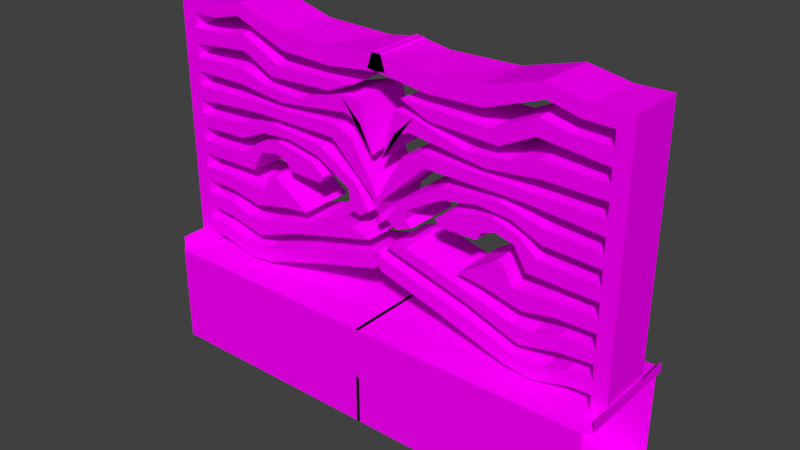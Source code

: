 # Source: churchParmaklik0.blend  (saved by Blender 2.77.0; exported with 4.5.12 LTS)
import bpy
from mathutils import Matrix  # noqa: F401  (used for matrix-valued properties, if any)

bpy.ops.wm.read_factory_settings(use_empty=True)
scene = bpy.context.scene
scene.name = 'Scene'

# ---- collections
col_collection_1 = bpy.data.collections.new('Collection 1'); scene.collection.children.link(col_collection_1)

# ---- images (referenced by path relative to the original .blend; pixels are not part of the script)
import os
ASSET_DIR = os.environ.get("B2B_ASSET_DIR", "")  # directory of the original .blend (textures are referenced by path, not embedded)
HERE = os.path.dirname(os.path.abspath(__file__))  # packed textures are extracted next to this script under _unpacked/

def load_image(name, relpath, width, height, colorspace="sRGB"):
    """Load a texture the original file referenced (path relative to the .blend, or extracted next to this script)."""
    p = next((c for c in (os.path.join(HERE, relpath), os.path.join(ASSET_DIR, relpath)) if relpath and os.path.exists(c)), "")
    if p:
        img = bpy.data.images.load(p, check_existing=True)
        img.name = name
    else:  # same state as the original file: an image datablock whose file is absent (Cycles renders it pink)
        img = bpy.data.images.new(name, width, height)
        img.source = "FILE"
        img.filepath = "//" + (relpath or name)
    img.colorspace_settings.name = colorspace
    return img
img_colorpalette_jpg_001 = load_image('colorPalette.jpg.001', 'colorPalette.jpg', 1024, 1024, 'sRGB')

# ---- materials (node trees are filled in below, after node groups)
mat_material = bpy.data.materials.new('Material')
mat_material.alpha_threshold = 0.0
mat_material.roughness = 0.5
mat_material.line_color = (0.0, 0.0, 0.0, 1.0)

# ---- material node trees
mat_material.use_nodes = True; mat_material.node_tree.nodes.clear()
_N = mat_material.node_tree.nodes; _L = mat_material.node_tree.links
n0 = _N.new('ShaderNodeOutputMaterial'); n0.name = 'Material Output'; n0.location = (300, 300)
n1 = _N.new('ShaderNodeBsdfDiffuse'); n1.name = 'Diffuse BSDF'; n1.location = (10, 300)
n2 = _N.new('ShaderNodeTexCoord'); n2.name = 'Texture Coordinate'; n2.location = (-183, 230)
n3 = _N.new('ShaderNodeTexImage'); n3.name = 'Image Texture'; n3.location = (228, 132)
n3.width = 140
n3.image = img_colorpalette_jpg_001
_L.new(n1.outputs[0], n0.inputs[0])
_L.new(n2.outputs[2], n3.inputs[0])
_L.new(n3.outputs[0], n1.inputs[0])
n0.is_active_output = True

# ---- world
world_world = bpy.data.worlds.new('World'); scene.world = world_world
world_world.color = (0.05088, 0.05088, 0.05088)
world_world.use_sun_shadow = False
world_world.sun_shadow_jitter_overblur = 0.0
world_world.cycles.sampling_method = 'MANUAL'

# ---- meshes
me_cube = bpy.data.meshes.new('Cube')
me_cube.from_pydata([(-4.664, 1.212, -1.0), (-4.664, -1.212, -1.0), (-4.664, 1.212, 1.0), (-4.664, -1.212, 1.0), (-4.797, 1.079, 1.0), (-4.797, -1.079, 1.0), (-4.797, 1.079, 1.213), (-4.797, -1.079, 1.213), (0.03639, 1.212, -1.0), (0.03639, -1.212, -1.0), (0.03639, 1.212, 1.0), (0.03639, -1.212, 1.0), (-4.745, -0.6127, 1.026), (-4.745, -0.6127, 6.111), (-4.745, 0.5267, 1.026), (-4.745, 0.5267, 6.111), (-4.443, -0.6127, 1.026), (-4.443, -0.6127, 6.111), (-4.443, 0.5267, 1.026), (-4.443, 0.5267, 6.111), (-4.745, -0.6127, 1.309), (-4.745, -0.6127, 1.591), (-4.745, -0.6127, 1.874), (-4.745, -0.6127, 2.156), (-4.745, -0.6127, 2.439), (-4.745, -0.6127, 2.721), (-4.745, -0.6127, 3.004), (-4.745, -0.6127, 3.286), (-4.745, -0.6127, 3.568), (-4.745, -0.6127, 3.851), (-4.745, -0.6127, 4.133), (-4.745, -0.6127, 4.416), (-4.745, -0.6127, 4.698), (-4.745, -0.6127, 4.981), (-4.745, -0.6127, 5.263), (-4.745, -0.6127, 5.546), (-4.745, -0.6127, 5.828), (-4.745, 0.5267, 5.828), (-4.745, 0.5267, 5.546), (-4.745, 0.5267, 5.263), (-4.745, 0.5267, 4.981), (-4.745, 0.5267, 4.698), (-4.745, 0.5267, 4.416), (-4.745, 0.5267, 4.133), (-4.745, 0.5267, 3.851), (-4.745, 0.5267, 3.568), (-4.745, 0.5267, 3.286), (-4.745, 0.5267, 3.004), (-4.745, 0.5267, 2.721), (-4.745, 0.5267, 2.439), (-4.745, 0.5267, 2.156), (-4.745, 0.5267, 1.874), (-4.745, 0.5267, 1.591), (-4.745, 0.5267, 1.309), (-4.443, 0.5267, 5.828), (-4.443, 0.5267, 5.546), (-4.443, 0.5267, 5.263), (-4.443, 0.5267, 4.981), (-4.443, 0.5267, 4.698), (-4.443, 0.5267, 4.416), (-4.443, 0.5267, 4.133), (-4.443, 0.5267, 3.851), (-4.443, 0.5267, 3.568), (-4.443, 0.5267, 3.286), (-4.443, 0.5267, 3.004), (-4.443, 0.5267, 2.721), (-4.443, 0.5267, 2.439), (-4.443, 0.5267, 2.156), (-4.443, 0.5267, 1.874), (-4.443, 0.5267, 1.591), (-4.443, 0.5267, 1.308), (-4.443, -0.6127, 5.828), (-4.443, -0.6127, 5.546), (-4.443, -0.6127, 5.263), (-4.443, -0.6127, 4.981), (-4.443, -0.6127, 4.698), (-4.443, -0.6127, 4.416), (-4.443, -0.6127, 4.133), (-4.443, -0.6127, 3.851), (-4.443, -0.6127, 3.568), (-4.443, -0.6127, 3.286), (-4.443, -0.6127, 3.004), (-4.443, -0.6127, 2.721), (-4.443, -0.6127, 2.439), (-4.443, -0.6127, 2.156), (-4.443, -0.6127, 1.874), (-4.443, -0.6127, 1.591), (-4.443, -0.6127, 1.308), (0.08989, 0.5267, 6.025), (0.08989, -0.6127, 6.025), (0.197, 0.5267, 5.735), (0.009233, 0.5267, 5.505), (-0.5345, 0.5267, 5.304), (-0.3773, 0.5267, 5.099), (-0.08136, 0.5267, 4.107), (0.0, 0.5267, 3.201), (-0.03922, 0.5267, 2.907), (-0.4239, 0.5267, 2.918), (-0.7642, 0.5267, 3.051), (-1.359, 0.5267, 3.272), (-2.113, 0.5267, 3.288), (-2.311, 0.5267, 2.887), (-1.755, 0.5267, 2.542), (-0.5743, 0.5267, 2.62), (-0.1974, 0.5267, 2.524), (0.0, 0.5267, 2.36), (0.0, 0.5267, 2.141), (0.197, -0.6127, 5.735), (0.009233, -0.6127, 5.505), (-0.5345, -0.6127, 5.304), (-0.3773, -0.6127, 5.099), (-0.08136, -0.6127, 4.107), (0.0, -0.6127, 3.201), (-0.03922, -0.6127, 2.907), (-0.4239, -0.6127, 2.918), (-0.7642, -0.6127, 3.051), (-1.359, -0.6127, 3.272), (-2.113, -0.6127, 3.288), (-2.311, -0.6127, 2.887), (-1.755, -0.6127, 2.542), (-0.5743, -0.6127, 2.62), (-0.1974, -0.6127, 2.524), (0.0, -0.6127, 2.36), (0.0, -0.6127, 2.141), (-3.871, -0.6127, 5.841), (-3.699, -0.6127, 5.892), (-3.527, -0.6127, 5.935), (-3.35, -0.6127, 5.964), (-3.17, -0.6127, 5.951), (-2.993, -0.6127, 5.898), (-2.78, -0.6127, 5.814), (-2.484, -0.6127, 5.694), (-2.127, -0.6127, 5.584), (-1.704, -0.6127, 5.551), (-1.261, -0.6127, 5.544), (-0.8186, -0.6127, 5.561), (-0.4001, -0.6127, 5.601), (-0.04157, -0.6127, 5.661), (-0.1606, -0.6127, 5.969), (-0.5116, -0.6127, 5.926), (-0.8987, -0.6127, 5.901), (-1.29, -0.6127, 5.895), (-1.673, -0.6127, 5.908), (-2.045, -0.6127, 5.94), (-2.405, -0.6127, 6.031), (-2.757, -0.6127, 6.142), (-3.071, -0.6127, 6.216), (-3.288, -0.6127, 6.244), (-3.489, -0.6127, 6.231), (-3.683, -0.6127, 6.197), (-3.868, -0.6127, 6.15), (-4.044, -0.6127, 6.098), (-3.871, 0.5267, 5.841), (-3.699, 0.5267, 5.892), (-3.527, 0.5267, 5.935), (-3.35, 0.5267, 5.964), (-3.17, 0.5267, 5.951), (-2.993, 0.5267, 5.898), (-2.78, 0.5267, 5.814), (-2.484, 0.5267, 5.694), (-2.127, 0.5267, 5.584), (-1.704, 0.5267, 5.551), (-1.261, 0.5267, 5.544), (-0.8186, 0.5267, 5.561), (-0.4001, 0.5267, 5.601), (-0.04157, 0.5267, 5.661), (-4.044, 0.5267, 6.098), (-3.868, 0.5267, 6.15), (-3.683, 0.5267, 6.197), (-3.489, 0.5267, 6.231), (-3.288, 0.5267, 6.244), (-3.071, 0.5267, 6.216), (-2.757, 0.5267, 6.142), (-2.405, 0.5267, 6.031), (-2.045, 0.5267, 5.94), (-1.673, 0.5267, 5.908), (-1.29, 0.5267, 5.895), (-0.8987, 0.5267, 5.901), (-0.5116, 0.5267, 5.926), (-0.1606, 0.5267, 5.969), (-3.688, -0.6127, 5.287), (-3.511, -0.6127, 5.318), (-3.345, -0.6127, 5.342), (-3.187, -0.6127, 5.354), (-3.033, -0.6127, 5.318), (-2.88, -0.6127, 5.24), (-2.718, -0.6127, 5.147), (-2.531, -0.6127, 5.065), (-2.27, -0.6127, 5.021), (-1.964, -0.6127, 5.009), (-1.643, -0.6127, 5.025), (-1.323, -0.6127, 5.067), (-1.009, -0.6127, 5.133), (-0.7323, -0.6127, 5.217), (-0.2334, -0.6127, 5.422), (-0.5708, -0.6127, 5.351), (-0.9579, -0.6127, 5.297), (-1.364, -0.6127, 5.266), (-1.77, -0.6127, 5.26), (-2.16, -0.6127, 5.281), (-2.483, -0.6127, 5.358), (-2.725, -0.6127, 5.47), (-2.897, -0.6127, 5.569), (-3.06, -0.6127, 5.643), (-3.226, -0.6127, 5.675), (-3.39, -0.6127, 5.656), (-3.555, -0.6127, 5.62), (-3.727, -0.6127, 5.575), (-0.2334, 0.5267, 5.422), (-0.5708, 0.5267, 5.351), (-0.9579, 0.5267, 5.297), (-1.364, 0.5267, 5.266), (-1.77, 0.5267, 5.26), (-2.16, 0.5267, 5.281), (-2.483, 0.5267, 5.358), (-2.725, 0.5267, 5.47), (-2.897, 0.5267, 5.569), (-3.06, 0.5267, 5.643), (-3.226, 0.5267, 5.675), (-3.39, 0.5267, 5.656), (-3.555, 0.5267, 5.62), (-3.727, 0.5267, 5.575), (-3.688, 0.5267, 5.287), (-3.511, 0.5267, 5.318), (-3.345, 0.5267, 5.342), (-3.187, 0.5267, 5.354), (-3.033, 0.5267, 5.318), (-2.88, 0.5267, 5.24), (-2.718, 0.5267, 5.147), (-2.531, 0.5267, 5.065), (-2.27, 0.5267, 5.021), (-1.964, 0.5267, 5.009), (-1.643, 0.5267, 5.025), (-1.323, 0.5267, 5.067), (-1.009, 0.5267, 5.133), (-0.7323, 0.5267, 5.217), (-3.758, 0.5267, 4.99), (-3.564, 0.5267, 5.006), (-3.382, 0.5267, 5.017), (-3.209, 0.5267, 5.017), (-3.038, 0.5267, 4.972), (-2.846, 0.5267, 4.896), (-2.601, 0.5267, 4.829), (-2.287, 0.5267, 4.785), (-1.877, 0.5267, 4.788), (-1.45, 0.5267, 4.86), (-1.071, 0.5267, 4.976), (-0.7958, 0.5267, 5.073), (-0.5626, 0.5267, 5.11), (-0.1704, 0.5267, 4.269), (-0.2561, 0.5267, 4.486), (-0.4175, 0.5267, 4.698), (-0.724, 0.5267, 4.784), (-1.18, 0.5267, 4.711), (-1.778, 0.5267, 4.617), (-2.386, 0.5267, 4.611), (-2.845, 0.5267, 4.65), (-3.116, 0.5267, 4.69), (-3.313, 0.5267, 4.703), (-3.503, 0.5267, 4.704), (-3.698, 0.5267, 4.702), (-3.898, 0.5267, 4.699), (-3.898, -0.6127, 4.699), (-3.698, -0.6127, 4.702), (-3.503, -0.6127, 4.704), (-3.313, -0.6127, 4.703), (-3.116, -0.6127, 4.69), (-2.845, -0.6127, 4.65), (-2.386, -0.6127, 4.611), (-1.778, -0.6127, 4.617), (-1.18, -0.6127, 4.711), (-0.724, -0.6127, 4.784), (-0.4175, -0.6127, 4.698), (-0.2561, -0.6127, 4.486), (-0.1704, -0.6127, 4.269), (-0.5626, -0.6127, 5.11), (-0.7958, -0.6127, 5.073), (-1.071, -0.6127, 4.976), (-1.45, -0.6127, 4.86), (-1.877, -0.6127, 4.788), (-2.287, -0.6127, 4.785), (-2.601, -0.6127, 4.829), (-2.846, -0.6127, 4.896), (-3.038, -0.6127, 4.972), (-3.209, -0.6127, 5.017), (-3.382, -0.6127, 5.017), (-3.564, -0.6127, 5.006), (-3.758, -0.6127, 4.99), (-3.99, -0.6127, 4.415), (-3.764, -0.6127, 4.423), (-3.529, -0.6127, 4.427), (-3.29, -0.6127, 4.419), (-2.966, -0.6127, 4.45), (-2.406, -0.6127, 4.452), (-1.625, -0.6127, 4.463), (-0.9504, -0.6127, 4.511), (-0.5831, -0.6127, 4.364), (-0.4082, -0.6127, 4.043), (-0.1767, -0.6127, 3.713), (0.0, -0.6127, 3.404), (0.0, 0.5267, 3.404), (-0.1767, 0.5267, 3.713), (-0.4082, 0.5267, 4.043), (-0.5831, 0.5267, 4.364), (-0.9504, 0.5267, 4.511), (-1.625, 0.5267, 4.463), (-2.406, 0.5267, 4.452), (-2.966, 0.5267, 4.45), (-3.29, 0.5267, 4.419), (-3.529, 0.5267, 4.427), (-3.764, 0.5267, 4.423), (-3.99, 0.5267, 4.415), (-4.016, 0.5267, 4.131), (-3.792, 0.5267, 4.15), (-3.556, 0.5267, 4.161), (-3.29, 0.5267, 4.173), (-2.913, 0.5267, 4.245), (-2.344, 0.5267, 4.29), (-1.555, 0.5267, 4.283), (-0.9705, 0.5267, 4.21), (-0.6721, 0.5267, 3.944), (-0.351, 0.5267, 3.615), (-0.03794, 0.5267, 3.241), (0.0, 0.5267, 3.002), (0.0, -0.6127, 3.002), (-0.03794, -0.6127, 3.241), (-0.351, -0.6127, 3.615), (-0.6721, -0.6127, 3.944), (-0.9705, -0.6127, 4.21), (-1.555, -0.6127, 4.283), (-2.344, -0.6127, 4.29), (-2.913, -0.6127, 4.245), (-3.29, -0.6127, 4.173), (-3.556, -0.6127, 4.161), (-3.792, -0.6127, 4.15), (-4.016, -0.6127, 4.131), (-3.982, -0.6127, 3.849), (-3.779, -0.6127, 3.872), (-3.57, -0.6127, 3.887), (-3.352, -0.6127, 3.896), (-3.093, -0.6127, 3.973), (-2.735, -0.6127, 4.055), (-2.259, -0.6127, 4.103), (-1.643, -0.6127, 4.061), (-1.168, -0.6127, 3.926), (-0.7596, -0.6127, 3.693), (-0.4237, -0.6127, 3.434), (-0.2186, -0.6127, 3.177), (-0.2334, -0.6127, 3.003), (-0.2334, 0.5267, 3.003), (-0.2186, 0.5267, 3.177), (-0.4237, 0.5267, 3.434), (-0.7596, 0.5267, 3.693), (-1.168, 0.5267, 3.926), (-1.643, 0.5267, 4.061), (-2.259, 0.5267, 4.103), (-2.735, 0.5267, 4.055), (-3.093, 0.5267, 3.973), (-3.352, 0.5267, 3.896), (-3.57, 0.5267, 3.887), (-3.779, 0.5267, 3.872), (-3.982, 0.5267, 3.849), (-3.906, 0.5267, 3.571), (-3.708, 0.5267, 3.594), (-3.511, 0.5267, 3.609), (-3.32, 0.5267, 3.623), (-3.138, 0.5267, 3.711), (-2.891, 0.5267, 3.819), (-2.546, 0.5267, 3.899), (-2.12, 0.5267, 3.917), (-1.631, 0.5267, 3.839), (-1.17, 0.5267, 3.683), (-0.824, 0.5267, 3.491), (-0.6395, 0.5267, 3.308), (-0.6241, 0.5267, 3.157), (-0.6241, -0.6127, 3.157), (-0.6395, -0.6127, 3.308), (-0.824, -0.6127, 3.491), (-1.17, -0.6127, 3.683), (-1.631, -0.6127, 3.839), (-2.12, -0.6127, 3.917), (-2.546, -0.6127, 3.899), (-2.891, -0.6127, 3.819), (-3.138, -0.6127, 3.711), (-3.32, -0.6127, 3.623), (-3.511, -0.6127, 3.609), (-3.708, -0.6127, 3.594), (-3.906, -0.6127, 3.571), (-3.87, -0.6127, 3.289), (-3.685, -0.6127, 3.306), (-3.508, -0.6127, 3.317), (-3.336, -0.6127, 3.321), (-3.2, -0.6127, 3.385), (-3.085, -0.6127, 3.504), (-2.934, -0.6127, 3.625), (-2.712, -0.6127, 3.715), (-2.432, -0.6127, 3.768), (-2.103, -0.6127, 3.759), (-1.768, -0.6127, 3.694), (-1.491, -0.6127, 3.594), (-1.315, -0.6127, 3.482), (-1.279, -0.6127, 3.374), (-1.279, 0.5267, 3.374), (-1.315, 0.5267, 3.482), (-1.491, 0.5267, 3.594), (-1.768, 0.5267, 3.694), (-2.103, 0.5267, 3.759), (-2.432, 0.5267, 3.768), (-2.712, 0.5267, 3.715), (-2.934, 0.5267, 3.625), (-3.085, 0.5267, 3.504), (-3.2, 0.5267, 3.385), (-3.336, 0.5267, 3.321), (-3.508, 0.5267, 3.317), (-3.685, 0.5267, 3.306), (-3.87, 0.5267, 3.289), (-3.896, 0.5267, 3.004), (-3.71, 0.5267, 3.011), (-3.531, 0.5267, 3.015), (-3.342, 0.5267, 3.015), (-3.15, 0.5267, 3.025), (-3.036, 0.5267, 3.111), (-2.973, 0.5267, 3.233), (-2.91, 0.5267, 3.358), (-2.812, 0.5267, 3.456), (-2.677, 0.5267, 3.516), (-2.522, 0.5267, 3.539), (-2.368, 0.5267, 3.521), (-2.24, 0.5267, 3.47), (-2.152, 0.5267, 3.393), (-2.152, -0.6127, 3.393), (-2.24, -0.6127, 3.47), (-2.368, -0.6127, 3.521), (-2.522, -0.6127, 3.539), (-2.677, -0.6127, 3.516), (-2.812, -0.6127, 3.456), (-2.91, -0.6127, 3.358), (-2.973, -0.6127, 3.233), (-3.036, -0.6127, 3.111), (-3.15, -0.6127, 3.025), (-3.342, -0.6127, 3.015), (-3.531, -0.6127, 3.015), (-3.71, -0.6127, 3.011), (-3.896, -0.6127, 3.004), (-3.855, -0.6127, 2.434), (-3.673, -0.6127, 2.421), (-3.494, -0.6127, 2.39), (-3.317, -0.6127, 2.35), (-3.144, -0.6127, 2.321), (-2.976, -0.6127, 2.313), (-2.806, -0.6127, 2.327), (-2.631, -0.6127, 2.357), (-2.493, -0.6127, 2.404), (-2.392, -0.6127, 2.447), (-2.308, -0.6127, 2.479), (-2.221, -0.6127, 2.501), (-2.114, -0.6127, 2.513), (-1.967, -0.6127, 2.523), (-2.413, -0.6127, 2.986), (-2.499, -0.6127, 3.049), (-2.571, -0.6127, 3.07), (-2.629, -0.6127, 3.053), (-2.673, -0.6127, 3.0), (-2.709, -0.6127, 2.917), (-2.752, -0.6127, 2.815), (-2.827, -0.6127, 2.718), (-2.959, -0.6127, 2.664), (-3.152, -0.6127, 2.683), (-3.351, -0.6127, 2.705), (-3.55, -0.6127, 2.717), (-3.743, -0.6127, 2.719), (-3.929, -0.6127, 2.72), (-2.413, 0.5267, 2.986), (-2.499, 0.5267, 3.049), (-2.571, 0.5267, 3.07), (-2.629, 0.5267, 3.053), (-2.673, 0.5267, 3.0), (-2.709, 0.5267, 2.917), (-2.752, 0.5267, 2.815), (-2.827, 0.5267, 2.718), (-2.959, 0.5267, 2.664), (-3.152, 0.5267, 2.683), (-3.351, 0.5267, 2.705), (-3.55, 0.5267, 2.717), (-3.743, 0.5267, 2.719), (-3.929, 0.5267, 2.72), (-3.855, 0.5267, 2.434), (-3.673, 0.5267, 2.421), (-3.494, 0.5267, 2.39), (-3.317, 0.5267, 2.35), (-3.144, 0.5267, 2.321), (-2.976, 0.5267, 2.313), (-2.806, 0.5267, 2.327), (-2.631, 0.5267, 2.357), (-2.493, 0.5267, 2.404), (-2.392, 0.5267, 2.447), (-2.308, 0.5267, 2.479), (-2.221, 0.5267, 2.501), (-2.114, 0.5267, 2.513), (-1.967, 0.5267, 2.523), (-3.86, -0.6127, 1.852), (-3.723, -0.6127, 1.803), (-3.595, -0.6127, 1.747), (-3.467, -0.6127, 1.704), (-3.327, -0.6127, 1.677), (-3.172, -0.6127, 1.669), (-3.003, -0.6127, 1.684), (-2.82, -0.6127, 1.723), (-2.627, -0.6127, 1.784), (-2.424, -0.6127, 1.862), (-2.211, -0.6127, 1.945), (-1.972, -0.6127, 2.023), (-1.693, -0.6127, 2.106), (-1.341, -0.6127, 2.195), (-0.983, -0.6127, 2.285), (-0.6474, -0.6127, 2.372), (-0.3873, -0.6127, 2.454), (-0.8378, -0.6127, 2.563), (-1.099, -0.6127, 2.5), (-1.384, -0.6127, 2.433), (-1.677, -0.6127, 2.362), (-1.928, -0.6127, 2.293), (-2.149, -0.6127, 2.228), (-2.353, -0.6127, 2.168), (-2.53, -0.6127, 2.106), (-2.696, -0.6127, 2.051), (-2.854, -0.6127, 2.008), (-3.005, -0.6127, 1.984), (-3.149, -0.6127, 1.979), (-3.288, -0.6127, 1.993), (-3.424, -0.6127, 2.024), (-3.558, -0.6127, 2.07), (-3.692, -0.6127, 2.114), (-3.837, -0.6127, 2.145), (-0.8378, 0.5267, 2.563), (-1.099, 0.5267, 2.5), (-1.384, 0.5267, 2.433), (-1.677, 0.5267, 2.362), (-1.928, 0.5267, 2.293), (-2.149, 0.5267, 2.228), (-2.353, 0.5267, 2.168), (-2.53, 0.5267, 2.106), (-2.696, 0.5267, 2.051), (-2.854, 0.5267, 2.008), (-3.005, 0.5267, 1.984), (-3.149, 0.5267, 1.979), (-3.288, 0.5267, 1.993), (-3.424, 0.5267, 2.024), (-3.558, 0.5267, 2.07), (-3.692, 0.5267, 2.114), (-3.837, 0.5267, 2.145), (-3.86, 0.5267, 1.852), (-3.723, 0.5267, 1.803), (-3.595, 0.5267, 1.747), (-3.467, 0.5267, 1.704), (-3.327, 0.5267, 1.677), (-3.172, 0.5267, 1.669), (-3.003, 0.5267, 1.684), (-2.82, 0.5267, 1.723), (-2.627, 0.5267, 1.784), (-2.424, 0.5267, 1.862), (-2.211, 0.5267, 1.945), (-1.972, 0.5267, 2.023), (-1.693, 0.5267, 2.106), (-1.341, 0.5267, 2.195), (-0.983, 0.5267, 2.285), (-0.6474, 0.5267, 2.372), (-0.3873, 0.5267, 2.454), (-3.957, 0.5267, 1.574), (-3.831, 0.5267, 1.526), (-3.707, 0.5267, 1.474), (-3.579, 0.5267, 1.431), (-3.444, 0.5267, 1.403), (-3.298, 0.5267, 1.39), (-3.135, 0.5267, 1.395), (-2.955, 0.5267, 1.42), (-2.76, 0.5267, 1.465), (-2.553, 0.5267, 1.531), (-2.337, 0.5267, 1.61), (-2.113, 0.5267, 1.693), (-1.88, 0.5267, 1.77), (-1.6, 0.5267, 1.853), (-1.238, 0.5267, 1.942), (-0.8395, 0.5267, 2.033), (-0.4909, 0.5267, 2.125), (-0.2258, 0.5267, 2.212), (-0.04051, 0.5267, 2.292), (0.0, 0.5267, 2.072), (-0.05822, 0.5267, 1.988), (-0.33, 0.5267, 1.893), (-0.6658, 0.5267, 1.792), (-1.068, 0.5267, 1.687), (-1.456, 0.5267, 1.583), (-1.743, 0.5267, 1.483), (-1.998, 0.5267, 1.402), (-2.245, 0.5267, 1.325), (-2.486, 0.5267, 1.245), (-2.717, 0.5267, 1.178), (-2.933, 0.5267, 1.131), (-3.127, 0.5267, 1.105), (-3.305, 0.5267, 1.101), (-3.475, 0.5267, 1.115), (-3.635, 0.5267, 1.147), (-3.782, 0.5267, 1.194), (-3.92, 0.5267, 1.25), (-4.054, 0.5267, 1.3), (-4.054, -0.6127, 1.3), (-3.92, -0.6127, 1.25), (-3.782, -0.6127, 1.194), (-3.635, -0.6127, 1.147), (-3.475, -0.6127, 1.115), (-3.305, -0.6127, 1.101), (-3.127, -0.6127, 1.105), (-2.933, -0.6127, 1.131), (-2.717, -0.6127, 1.178), (-2.486, -0.6127, 1.245), (-2.245, -0.6127, 1.325), (-1.998, -0.6127, 1.402), (-1.743, -0.6127, 1.483), (-1.456, -0.6127, 1.583), (-1.068, -0.6127, 1.687), (-0.6658, -0.6127, 1.792), (-0.33, -0.6127, 1.893), (-0.05822, -0.6127, 1.988), (0.0, -0.6127, 2.072), (-0.04051, -0.6127, 2.292), (-0.2258, -0.6127, 2.212), (-0.4909, -0.6127, 2.125), (-0.8395, -0.6127, 2.033), (-1.238, -0.6127, 1.942), (-1.6, -0.6127, 1.853), (-1.88, -0.6127, 1.77), (-2.113, -0.6127, 1.693), (-2.337, -0.6127, 1.61), (-2.553, -0.6127, 1.531), (-2.76, -0.6127, 1.465), (-2.955, -0.6127, 1.42), (-3.135, -0.6127, 1.395), (-3.298, -0.6127, 1.39), (-3.444, -0.6127, 1.403), (-3.579, -0.6127, 1.431), (-3.707, -0.6127, 1.474), (-3.831, -0.6127, 1.526), (-3.957, -0.6127, 1.574), (-4.664, 1.212, 0.7143), (-4.664, -1.212, 0.7143), (0.03639, 1.212, 0.7143), (0.03639, -1.212, 0.7143)], [], [(645, 1, 9, 647), (3, 2, 4, 5), (5, 4, 6, 7), (646, 10, 11, 647), (644, 2, 10, 646), (1, 0, 8, 9), (2, 3, 11, 10), (20, 53, 14, 12), (53, 70, 18, 14), (70, 87, 16, 18), (87, 20, 12, 16), (12, 14, 18, 16), (17, 19, 15, 13), (17, 13, 36, 71), (71, 36, 35, 72), (72, 35, 34, 73), (73, 34, 33, 74), (74, 33, 32, 75), (75, 32, 31, 76), (76, 31, 30, 77), (77, 30, 29, 78), (78, 29, 28, 79), (79, 28, 27, 80), (80, 27, 26, 81), (81, 26, 25, 82), (82, 25, 24, 83), (83, 24, 23, 84), (84, 23, 22, 85), (85, 22, 21, 86), (86, 21, 20, 87), (375, 374, 98, 115), (54, 71, 72, 55), (349, 348, 114, 97), (56, 73, 74, 57), (517, 516, 121, 120), (58, 75, 76, 59), (249, 248, 93, 94), (60, 77, 78, 61), (138, 137, 107, 89), (62, 79, 80, 63), (324, 323, 96, 113), (64, 81, 82, 65), (587, 586, 105, 106), (66, 83, 84, 67), (300, 299, 112, 95), (68, 85, 86, 69), (458, 457, 119, 118), (15, 19, 54, 37), (37, 54, 55, 38), (38, 55, 56, 39), (39, 56, 57, 40), (40, 57, 58, 41), (41, 58, 59, 42), (42, 59, 60, 43), (43, 60, 61, 44), (44, 61, 62, 45), (45, 62, 63, 46), (46, 63, 64, 47), (47, 64, 65, 48), (48, 65, 66, 49), (49, 66, 67, 50), (50, 67, 68, 51), (51, 68, 69, 52), (52, 69, 70, 53), (13, 15, 37, 36), (36, 37, 38, 35), (35, 38, 39, 34), (34, 39, 40, 33), (33, 40, 41, 32), (32, 41, 42, 31), (31, 42, 43, 30), (30, 43, 44, 29), (29, 44, 45, 28), (28, 45, 46, 27), (27, 46, 47, 26), (26, 47, 48, 25), (25, 48, 49, 24), (24, 49, 50, 23), (23, 50, 51, 22), (22, 51, 52, 21), (21, 52, 53, 20), (88, 89, 107, 90), (91, 108, 109, 92), (93, 110, 111, 94), (95, 112, 113, 96), (97, 114, 115, 98), (99, 116, 117, 100), (101, 118, 119, 102), (103, 120, 121, 104), (105, 122, 123, 106), (194, 193, 109, 108), (323, 300, 95, 96), (625, 624, 123, 122), (402, 401, 116, 99), (430, 429, 100, 117), (275, 274, 111, 110), (374, 349, 97, 98), (472, 458, 118, 101), (457, 499, 102, 119), (299, 324, 113, 112), (429, 402, 99, 100), (534, 517, 120, 103), (137, 165, 90, 107), (516, 567, 104, 121), (348, 375, 115, 114), (208, 194, 108, 91), (499, 472, 101, 102), (586, 625, 122, 105), (193, 235, 92, 109), (624, 587, 106, 123), (165, 179, 88, 90), (401, 430, 117, 116), (248, 275, 110, 93), (567, 534, 103, 104), (179, 138, 89, 88), (274, 249, 94, 111), (235, 208, 91, 92), (19, 17, 151, 166), (166, 151, 150, 167), (167, 150, 149, 168), (168, 149, 148, 169), (169, 148, 147, 170), (170, 147, 146, 171), (171, 146, 145, 172), (172, 145, 144, 173), (173, 144, 143, 174), (174, 143, 142, 175), (175, 142, 141, 176), (176, 141, 140, 177), (177, 140, 139, 178), (178, 139, 138, 179), (54, 19, 166, 152), (152, 166, 167, 153), (153, 167, 168, 154), (154, 168, 169, 155), (155, 169, 170, 156), (156, 170, 171, 157), (157, 171, 172, 158), (158, 172, 173, 159), (159, 173, 174, 160), (160, 174, 175, 161), (161, 175, 176, 162), (162, 176, 177, 163), (163, 177, 178, 164), (164, 178, 179, 165), (71, 54, 152, 124), (124, 152, 153, 125), (125, 153, 154, 126), (126, 154, 155, 127), (127, 155, 156, 128), (128, 156, 157, 129), (129, 157, 158, 130), (130, 158, 159, 131), (131, 159, 160, 132), (132, 160, 161, 133), (133, 161, 162, 134), (134, 162, 163, 135), (135, 163, 164, 136), (136, 164, 165, 137), (17, 71, 124, 151), (151, 124, 125, 150), (150, 125, 126, 149), (149, 126, 127, 148), (148, 127, 128, 147), (147, 128, 129, 146), (146, 129, 130, 145), (145, 130, 131, 144), (144, 131, 132, 143), (143, 132, 133, 142), (142, 133, 134, 141), (141, 134, 135, 140), (140, 135, 136, 139), (139, 136, 137, 138), (56, 55, 221, 222), (222, 221, 220, 223), (223, 220, 219, 224), (224, 219, 218, 225), (225, 218, 217, 226), (226, 217, 216, 227), (227, 216, 215, 228), (228, 215, 214, 229), (229, 214, 213, 230), (230, 213, 212, 231), (231, 212, 211, 232), (232, 211, 210, 233), (233, 210, 209, 234), (234, 209, 208, 235), (73, 56, 222, 180), (180, 222, 223, 181), (181, 223, 224, 182), (182, 224, 225, 183), (183, 225, 226, 184), (184, 226, 227, 185), (185, 227, 228, 186), (186, 228, 229, 187), (187, 229, 230, 188), (188, 230, 231, 189), (189, 231, 232, 190), (190, 232, 233, 191), (191, 233, 234, 192), (192, 234, 235, 193), (55, 72, 207, 221), (221, 207, 206, 220), (220, 206, 205, 219), (219, 205, 204, 218), (218, 204, 203, 217), (217, 203, 202, 216), (216, 202, 201, 215), (215, 201, 200, 214), (214, 200, 199, 213), (213, 199, 198, 212), (212, 198, 197, 211), (211, 197, 196, 210), (210, 196, 195, 209), (209, 195, 194, 208), (72, 73, 180, 207), (207, 180, 181, 206), (206, 181, 182, 205), (205, 182, 183, 204), (204, 183, 184, 203), (203, 184, 185, 202), (202, 185, 186, 201), (201, 186, 187, 200), (200, 187, 188, 199), (199, 188, 189, 198), (198, 189, 190, 197), (197, 190, 191, 196), (196, 191, 192, 195), (195, 192, 193, 194), (75, 58, 261, 262), (262, 261, 260, 263), (263, 260, 259, 264), (264, 259, 258, 265), (265, 258, 257, 266), (266, 257, 256, 267), (267, 256, 255, 268), (268, 255, 254, 269), (269, 254, 253, 270), (270, 253, 252, 271), (271, 252, 251, 272), (272, 251, 250, 273), (273, 250, 249, 274), (57, 74, 287, 236), (236, 287, 286, 237), (237, 286, 285, 238), (238, 285, 284, 239), (239, 284, 283, 240), (240, 283, 282, 241), (241, 282, 281, 242), (242, 281, 280, 243), (243, 280, 279, 244), (244, 279, 278, 245), (245, 278, 277, 246), (246, 277, 276, 247), (247, 276, 275, 248), (74, 75, 262, 287), (287, 262, 263, 286), (286, 263, 264, 285), (285, 264, 265, 284), (284, 265, 266, 283), (283, 266, 267, 282), (282, 267, 268, 281), (281, 268, 269, 280), (280, 269, 270, 279), (279, 270, 271, 278), (278, 271, 272, 277), (277, 272, 273, 276), (276, 273, 274, 275), (58, 57, 236, 261), (261, 236, 237, 260), (260, 237, 238, 259), (259, 238, 239, 258), (258, 239, 240, 257), (257, 240, 241, 256), (256, 241, 242, 255), (255, 242, 243, 254), (254, 243, 244, 253), (253, 244, 245, 252), (252, 245, 246, 251), (251, 246, 247, 250), (250, 247, 248, 249), (76, 77, 335, 288), (288, 335, 334, 289), (289, 334, 333, 290), (290, 333, 332, 291), (291, 332, 331, 292), (292, 331, 330, 293), (293, 330, 329, 294), (294, 329, 328, 295), (295, 328, 327, 296), (296, 327, 326, 297), (297, 326, 325, 298), (298, 325, 324, 299), (60, 59, 311, 312), (312, 311, 310, 313), (313, 310, 309, 314), (314, 309, 308, 315), (315, 308, 307, 316), (316, 307, 306, 317), (317, 306, 305, 318), (318, 305, 304, 319), (319, 304, 303, 320), (320, 303, 302, 321), (321, 302, 301, 322), (322, 301, 300, 323), (59, 76, 288, 311), (311, 288, 289, 310), (310, 289, 290, 309), (309, 290, 291, 308), (308, 291, 292, 307), (307, 292, 293, 306), (306, 293, 294, 305), (305, 294, 295, 304), (304, 295, 296, 303), (303, 296, 297, 302), (302, 297, 298, 301), (301, 298, 299, 300), (77, 60, 312, 335), (335, 312, 313, 334), (334, 313, 314, 333), (333, 314, 315, 332), (332, 315, 316, 331), (331, 316, 317, 330), (330, 317, 318, 329), (329, 318, 319, 328), (328, 319, 320, 327), (327, 320, 321, 326), (326, 321, 322, 325), (325, 322, 323, 324), (78, 79, 387, 336), (336, 387, 386, 337), (337, 386, 385, 338), (338, 385, 384, 339), (339, 384, 383, 340), (340, 383, 382, 341), (341, 382, 381, 342), (342, 381, 380, 343), (343, 380, 379, 344), (344, 379, 378, 345), (345, 378, 377, 346), (346, 377, 376, 347), (347, 376, 375, 348), (62, 61, 361, 362), (362, 361, 360, 363), (363, 360, 359, 364), (364, 359, 358, 365), (365, 358, 357, 366), (366, 357, 356, 367), (367, 356, 355, 368), (368, 355, 354, 369), (369, 354, 353, 370), (370, 353, 352, 371), (371, 352, 351, 372), (372, 351, 350, 373), (373, 350, 349, 374), (61, 78, 336, 361), (361, 336, 337, 360), (360, 337, 338, 359), (359, 338, 339, 358), (358, 339, 340, 357), (357, 340, 341, 356), (356, 341, 342, 355), (355, 342, 343, 354), (354, 343, 344, 353), (353, 344, 345, 352), (352, 345, 346, 351), (351, 346, 347, 350), (350, 347, 348, 349), (79, 62, 362, 387), (387, 362, 363, 386), (386, 363, 364, 385), (385, 364, 365, 384), (384, 365, 366, 383), (383, 366, 367, 382), (382, 367, 368, 381), (381, 368, 369, 380), (380, 369, 370, 379), (379, 370, 371, 378), (378, 371, 372, 377), (377, 372, 373, 376), (376, 373, 374, 375), (80, 81, 443, 388), (388, 443, 442, 389), (389, 442, 441, 390), (390, 441, 440, 391), (391, 440, 439, 392), (392, 439, 438, 393), (393, 438, 437, 394), (394, 437, 436, 395), (395, 436, 435, 396), (396, 435, 434, 397), (397, 434, 433, 398), (398, 433, 432, 399), (399, 432, 431, 400), (400, 431, 430, 401), (64, 63, 415, 416), (416, 415, 414, 417), (417, 414, 413, 418), (418, 413, 412, 419), (419, 412, 411, 420), (420, 411, 410, 421), (421, 410, 409, 422), (422, 409, 408, 423), (423, 408, 407, 424), (424, 407, 406, 425), (425, 406, 405, 426), (426, 405, 404, 427), (427, 404, 403, 428), (428, 403, 402, 429), (81, 64, 416, 443), (443, 416, 417, 442), (442, 417, 418, 441), (441, 418, 419, 440), (440, 419, 420, 439), (439, 420, 421, 438), (438, 421, 422, 437), (437, 422, 423, 436), (436, 423, 424, 435), (435, 424, 425, 434), (434, 425, 426, 433), (433, 426, 427, 432), (432, 427, 428, 431), (431, 428, 429, 430), (63, 80, 388, 415), (415, 388, 389, 414), (414, 389, 390, 413), (413, 390, 391, 412), (412, 391, 392, 411), (411, 392, 393, 410), (410, 393, 394, 409), (409, 394, 395, 408), (408, 395, 396, 407), (407, 396, 397, 406), (406, 397, 398, 405), (405, 398, 399, 404), (404, 399, 400, 403), (403, 400, 401, 402), (66, 65, 485, 486), (486, 485, 484, 487), (487, 484, 483, 488), (488, 483, 482, 489), (489, 482, 481, 490), (490, 481, 480, 491), (491, 480, 479, 492), (492, 479, 478, 493), (493, 478, 477, 494), (494, 477, 476, 495), (495, 476, 475, 496), (496, 475, 474, 497), (497, 474, 473, 498), (498, 473, 472, 499), (83, 66, 486, 444), (444, 486, 487, 445), (445, 487, 488, 446), (446, 488, 489, 447), (447, 489, 490, 448), (448, 490, 491, 449), (449, 491, 492, 450), (450, 492, 493, 451), (451, 493, 494, 452), (452, 494, 495, 453), (453, 495, 496, 454), (454, 496, 497, 455), (455, 497, 498, 456), (456, 498, 499, 457), (65, 82, 471, 485), (485, 471, 470, 484), (484, 470, 469, 483), (483, 469, 468, 482), (482, 468, 467, 481), (481, 467, 466, 480), (480, 466, 465, 479), (479, 465, 464, 478), (478, 464, 463, 477), (477, 463, 462, 476), (476, 462, 461, 475), (475, 461, 460, 474), (474, 460, 459, 473), (473, 459, 458, 472), (82, 83, 444, 471), (471, 444, 445, 470), (470, 445, 446, 469), (469, 446, 447, 468), (468, 447, 448, 467), (467, 448, 449, 466), (466, 449, 450, 465), (465, 450, 451, 464), (464, 451, 452, 463), (463, 452, 453, 462), (462, 453, 454, 461), (461, 454, 455, 460), (460, 455, 456, 459), (459, 456, 457, 458), (68, 67, 550, 551), (551, 550, 549, 552), (552, 549, 548, 553), (553, 548, 547, 554), (554, 547, 546, 555), (555, 546, 545, 556), (556, 545, 544, 557), (557, 544, 543, 558), (558, 543, 542, 559), (559, 542, 541, 560), (560, 541, 540, 561), (561, 540, 539, 562), (562, 539, 538, 563), (563, 538, 537, 564), (564, 537, 536, 565), (565, 536, 535, 566), (566, 535, 534, 567), (85, 68, 551, 500), (500, 551, 552, 501), (501, 552, 553, 502), (502, 553, 554, 503), (503, 554, 555, 504), (504, 555, 556, 505), (505, 556, 557, 506), (506, 557, 558, 507), (507, 558, 559, 508), (508, 559, 560, 509), (509, 560, 561, 510), (510, 561, 562, 511), (511, 562, 563, 512), (512, 563, 564, 513), (513, 564, 565, 514), (514, 565, 566, 515), (515, 566, 567, 516), (67, 84, 533, 550), (550, 533, 532, 549), (549, 532, 531, 548), (548, 531, 530, 547), (547, 530, 529, 546), (546, 529, 528, 545), (545, 528, 527, 544), (544, 527, 526, 543), (543, 526, 525, 542), (542, 525, 524, 541), (541, 524, 523, 540), (540, 523, 522, 539), (539, 522, 521, 538), (538, 521, 520, 537), (537, 520, 519, 536), (536, 519, 518, 535), (535, 518, 517, 534), (84, 85, 500, 533), (533, 500, 501, 532), (532, 501, 502, 531), (531, 502, 503, 530), (530, 503, 504, 529), (529, 504, 505, 528), (528, 505, 506, 527), (527, 506, 507, 526), (526, 507, 508, 525), (525, 508, 509, 524), (524, 509, 510, 523), (523, 510, 511, 522), (522, 511, 512, 521), (521, 512, 513, 520), (520, 513, 514, 519), (519, 514, 515, 518), (518, 515, 516, 517), (87, 70, 605, 606), (606, 605, 604, 607), (607, 604, 603, 608), (608, 603, 602, 609), (609, 602, 601, 610), (610, 601, 600, 611), (611, 600, 599, 612), (612, 599, 598, 613), (613, 598, 597, 614), (614, 597, 596, 615), (615, 596, 595, 616), (616, 595, 594, 617), (617, 594, 593, 618), (618, 593, 592, 619), (619, 592, 591, 620), (620, 591, 590, 621), (621, 590, 589, 622), (622, 589, 588, 623), (623, 588, 587, 624), (69, 86, 643, 568), (568, 643, 642, 569), (569, 642, 641, 570), (570, 641, 640, 571), (571, 640, 639, 572), (572, 639, 638, 573), (573, 638, 637, 574), (574, 637, 636, 575), (575, 636, 635, 576), (576, 635, 634, 577), (577, 634, 633, 578), (578, 633, 632, 579), (579, 632, 631, 580), (580, 631, 630, 581), (581, 630, 629, 582), (582, 629, 628, 583), (583, 628, 627, 584), (584, 627, 626, 585), (585, 626, 625, 586), (86, 87, 606, 643), (643, 606, 607, 642), (642, 607, 608, 641), (641, 608, 609, 640), (640, 609, 610, 639), (639, 610, 611, 638), (638, 611, 612, 637), (637, 612, 613, 636), (636, 613, 614, 635), (635, 614, 615, 634), (634, 615, 616, 633), (633, 616, 617, 632), (632, 617, 618, 631), (631, 618, 619, 630), (630, 619, 620, 629), (629, 620, 621, 628), (628, 621, 622, 627), (627, 622, 623, 626), (626, 623, 624, 625), (70, 69, 568, 605), (605, 568, 569, 604), (604, 569, 570, 603), (603, 570, 571, 602), (602, 571, 572, 601), (601, 572, 573, 600), (600, 573, 574, 599), (599, 574, 575, 598), (598, 575, 576, 597), (597, 576, 577, 596), (596, 577, 578, 595), (595, 578, 579, 594), (594, 579, 580, 593), (593, 580, 581, 592), (592, 581, 582, 591), (591, 582, 583, 590), (590, 583, 584, 589), (589, 584, 585, 588), (588, 585, 586, 587), (0, 644, 646, 8), (8, 646, 647, 9), (3, 645, 647, 11)])
_uv = me_cube.uv_layers.new(name='UVMap')
_uv.uv.foreach_set('vector', [0.5579, 0.1506, 0.5572, 0.1506, 0.5572, 0.1475, 0.5579, 0.1476, 0.3618, 0.01658, 0.3629, 0.01658, 0.3628, 0.01667, 0.3619, 0.01667, 0.3862, 0.02851, 0.3862, 0.02997, 0.3861, 0.02997, 0.3861, 0.02851, 0.5544, 0.154, 0.5543, 0.154, 0.5543, 0.1524, 0.5544, 0.1524, 0.364, 0.01648, 0.3639, 0.01648, 0.3639, 0.01341, 0.364, 0.01341, 0.5563, 0.1507, 0.5553, 0.1507, 0.5553, 0.1475, 0.5563, 0.1475, 0.3629, 0.01658, 0.3618, 0.01658, 0.3618, 0.0134, 0.3629, 0.0134, 0.7675, 0.02081, 0.7678, 0.02081, 0.7678, 0.02094, 0.7675, 0.02094, 0.769, 0.01841, 0.7691, 0.01841, 0.7691, 0.01855, 0.769, 0.01855, 0.7711, 0.01716, 0.7711, 0.01662, 0.7712, 0.01662, 0.7712, 0.01716, 0.7689, 0.01841, 0.769, 0.01841, 0.769, 0.01855, 0.7689, 0.01855, 0.7691, 0.02123, 0.7691, 0.02177, 0.769, 0.02177, 0.769, 0.02123, 0.7678, 0.02068, 0.7682, 0.02068, 0.7682, 0.02082, 0.7678, 0.02082, 0.7689, 0.01615, 0.769, 0.01615, 0.769, 0.01628, 0.7689, 0.01628, 0.7689, 0.01628, 0.769, 0.01628, 0.769, 0.01641, 0.7689, 0.01641, 0.7689, 0.01641, 0.769, 0.01641, 0.769, 0.01655, 0.7689, 0.01655, 0.7689, 0.01655, 0.769, 0.01655, 0.769, 0.01668, 0.7689, 0.01668, 0.7689, 0.01668, 0.769, 0.01668, 0.769, 0.01681, 0.7689, 0.01681, 0.7689, 0.01681, 0.769, 0.01681, 0.769, 0.01695, 0.7689, 0.01695, 0.7689, 0.01695, 0.769, 0.01695, 0.769, 0.01708, 0.7689, 0.01708, 0.7689, 0.01708, 0.769, 0.01708, 0.769, 0.01721, 0.7689, 0.01721, 0.7689, 0.01721, 0.769, 0.01721, 0.769, 0.01735, 0.7689, 0.01735, 0.7689, 0.01735, 0.769, 0.01735, 0.769, 0.01748, 0.7689, 0.01748, 0.7689, 0.01748, 0.769, 0.01748, 0.769, 0.01761, 0.7689, 0.01761, 0.7689, 0.01761, 0.769, 0.01761, 0.769, 0.01775, 0.7689, 0.01775, 0.7689, 0.01775, 0.769, 0.01775, 0.769, 0.01788, 0.7689, 0.01788, 0.7689, 0.01788, 0.769, 0.01788, 0.769, 0.01801, 0.7689, 0.01801, 0.7689, 0.01801, 0.769, 0.01801, 0.769, 0.01815, 0.7689, 0.01815, 0.7689, 0.01815, 0.769, 0.01815, 0.769, 0.01828, 0.7689, 0.01828, 0.7689, 0.01828, 0.769, 0.01828, 0.769, 0.01841, 0.7689, 0.01841, 0.769, 0.02016, 0.769, 0.01962, 0.7691, 0.01962, 0.7691, 0.02016, 0.7704, 0.02193, 0.7704, 0.02139, 0.7705, 0.02139, 0.7705, 0.02193, 0.7689, 0.02123, 0.7689, 0.0207, 0.7689, 0.0207, 0.7689, 0.02123, 0.7683, 0.02193, 0.7683, 0.02139, 0.7684, 0.02139, 0.7684, 0.02193, 0.7678, 0.01782, 0.7677, 0.01787, 0.7676, 0.01784, 0.7677, 0.01779, 0.7711, 0.01662, 0.7711, 0.01608, 0.7712, 0.01608, 0.7712, 0.01662, 0.7703, 0.01702, 0.7702, 0.01662, 0.7703, 0.01662, 0.7704, 0.01709, 0.7682, 0.02193, 0.7682, 0.02139, 0.7683, 0.02139, 0.7683, 0.02193, 0.7676, 0.01621, 0.7676, 0.01636, 0.7675, 0.01632, 0.7675, 0.01619, 0.7684, 0.02193, 0.7684, 0.02139, 0.7685, 0.02139, 0.7685, 0.02193, 0.7678, 0.02142, 0.7682, 0.02142, 0.7682, 0.02146, 0.7678, 0.02146, 0.7703, 0.02193, 0.7703, 0.02139, 0.7704, 0.02139, 0.7704, 0.02193, 0.7704, 0.01805, 0.7704, 0.01795, 0.7704, 0.01792, 0.7704, 0.01802, 0.7683, 0.02193, 0.7683, 0.02139, 0.7683, 0.02139, 0.7683, 0.02193, 0.7685, 0.02114, 0.7689, 0.02114, 0.7689, 0.02124, 0.7685, 0.02124, 0.7702, 0.02193, 0.7702, 0.02139, 0.7703, 0.02139, 0.7703, 0.02193, 0.7683, 0.01762, 0.7681, 0.01784, 0.7681, 0.01783, 0.7682, 0.01767, 0.769, 0.01615, 0.7691, 0.01615, 0.7691, 0.01628, 0.769, 0.01628, 0.769, 0.01628, 0.7691, 0.01628, 0.7691, 0.01641, 0.769, 0.01641, 0.769, 0.01641, 0.7691, 0.01641, 0.7691, 0.01655, 0.769, 0.01655, 0.769, 0.01655, 0.7691, 0.01655, 0.7691, 0.01668, 0.769, 0.01668, 0.769, 0.01668, 0.7691, 0.01668, 0.7691, 0.01681, 0.769, 0.01681, 0.769, 0.01681, 0.7691, 0.01681, 0.7691, 0.01695, 0.769, 0.01695, 0.769, 0.01695, 0.7691, 0.01695, 0.7691, 0.01708, 0.769, 0.01708, 0.769, 0.01708, 0.7691, 0.01708, 0.7691, 0.01721, 0.769, 0.01721, 0.769, 0.01721, 0.7691, 0.01721, 0.7691, 0.01735, 0.769, 0.01735, 0.769, 0.01735, 0.7691, 0.01735, 0.7691, 0.01748, 0.769, 0.01748, 0.769, 0.01748, 0.7691, 0.01748, 0.7691, 0.01761, 0.769, 0.01761, 0.769, 0.01761, 0.7691, 0.01761, 0.7691, 0.01775, 0.769, 0.01775, 0.769, 0.01775, 0.7691, 0.01775, 0.7691, 0.01788, 0.769, 0.01788, 0.769, 0.01788, 0.7691, 0.01788, 0.7691, 0.01801, 0.769, 0.01801, 0.769, 0.01801, 0.7691, 0.01801, 0.7691, 0.01815, 0.769, 0.01815, 0.769, 0.01815, 0.7691, 0.01815, 0.7691, 0.01828, 0.769, 0.01828, 0.769, 0.01828, 0.7691, 0.01828, 0.7691, 0.01841, 0.769, 0.01841, 0.7675, 0.01855, 0.7678, 0.01855, 0.7678, 0.01868, 0.7675, 0.01868, 0.7675, 0.01868, 0.7678, 0.01868, 0.7678, 0.01881, 0.7675, 0.01881, 0.7675, 0.01881, 0.7678, 0.01881, 0.7678, 0.01894, 0.7675, 0.01894, 0.7675, 0.01894, 0.7678, 0.01894, 0.7678, 0.01908, 0.7675, 0.01908, 0.7675, 0.01908, 0.7678, 0.01908, 0.7678, 0.01921, 0.7675, 0.01921, 0.7675, 0.01921, 0.7678, 0.01921, 0.7678, 0.01934, 0.7675, 0.01934, 0.7675, 0.01934, 0.7678, 0.01934, 0.7678, 0.01948, 0.7675, 0.01948, 0.7675, 0.01948, 0.7678, 0.01948, 0.7678, 0.01961, 0.7675, 0.01961, 0.7675, 0.01961, 0.7678, 0.01961, 0.7678, 0.01974, 0.7675, 0.01974, 0.7675, 0.01974, 0.7678, 0.01974, 0.7678, 0.01988, 0.7675, 0.01988, 0.7675, 0.01988, 0.7678, 0.01988, 0.7678, 0.02001, 0.7675, 0.02001, 0.7675, 0.02001, 0.7678, 0.02001, 0.7678, 0.02014, 0.7675, 0.02014, 0.7675, 0.02014, 0.7678, 0.02014, 0.7678, 0.02027, 0.7675, 0.02027, 0.7675, 0.02027, 0.7678, 0.02027, 0.7678, 0.02041, 0.7675, 0.02041, 0.7675, 0.02041, 0.7678, 0.02041, 0.7678, 0.02054, 0.7675, 0.02054, 0.7675, 0.02054, 0.7678, 0.02054, 0.7678, 0.02067, 0.7675, 0.02067, 0.7675, 0.02067, 0.7678, 0.02067, 0.7678, 0.02081, 0.7675, 0.02081, 0.7701, 0.02193, 0.7701, 0.02139, 0.7702, 0.02139, 0.7702, 0.02193, 0.7689, 0.02065, 0.7685, 0.02065, 0.7685, 0.02039, 0.7689, 0.02039, 0.7675, 0.02148, 0.7675, 0.02094, 0.7678, 0.02094, 0.7678, 0.02148, 0.7685, 0.02124, 0.7689, 0.02124, 0.7689, 0.02137, 0.7685, 0.02137, 0.7689, 0.02123, 0.7689, 0.0207, 0.769, 0.0207, 0.769, 0.02123, 0.7689, 0.01962, 0.7689, 0.01908, 0.7691, 0.01908, 0.7691, 0.01962, 0.7689, 0.0207, 0.7689, 0.02016, 0.769, 0.02016, 0.769, 0.0207, 0.7698, 0.01872, 0.7694, 0.01872, 0.7694, 0.01855, 0.7698, 0.01855, 0.7685, 0.02191, 0.7685, 0.02137, 0.7686, 0.02137, 0.7686, 0.02191, 0.7676, 0.01647, 0.7678, 0.01657, 0.7677, 0.01653, 0.7675, 0.01643, 0.7688, 0.02156, 0.7688, 0.02137, 0.7688, 0.02147, 0.7688, 0.0216, 0.7676, 0.01795, 0.7675, 0.01805, 0.7675, 0.01802, 0.7675, 0.01792, 0.7712, 0.0177, 0.7712, 0.01716, 0.7712, 0.01716, 0.7712, 0.0177, 0.7678, 0.02148, 0.7678, 0.02094, 0.7678, 0.02094, 0.7678, 0.02148, 0.7677, 0.01662, 0.7676, 0.01702, 0.7676, 0.01709, 0.7677, 0.01662, 0.7702, 0.01754, 0.7703, 0.01761, 0.7703, 0.01765, 0.7702, 0.01759, 0.7711, 0.01823, 0.7711, 0.0177, 0.7712, 0.0177, 0.7712, 0.01823, 0.7698, 0.02173, 0.7701, 0.02173, 0.7701, 0.02183, 0.7698, 0.02183, 0.7688, 0.0216, 0.7688, 0.02142, 0.7688, 0.02137, 0.7688, 0.02151, 0.7697, 0.01743, 0.77, 0.01744, 0.77, 0.01749, 0.7698, 0.01748, 0.7698, 0.01885, 0.7694, 0.01885, 0.7694, 0.01872, 0.7698, 0.01872, 0.7682, 0.02061, 0.7685, 0.02061, 0.7685, 0.02073, 0.7682, 0.02073, 0.7701, 0.01864, 0.7698, 0.01864, 0.7698, 0.01855, 0.7701, 0.01855, 0.7676, 0.01761, 0.7677, 0.01754, 0.7678, 0.01759, 0.7677, 0.01765, 0.7708, 0.0162, 0.7705, 0.0162, 0.7705, 0.01608, 0.7708, 0.01608, 0.7698, 0.01784, 0.7697, 0.01762, 0.7697, 0.01767, 0.7699, 0.01783, 0.7712, 0.01823, 0.7712, 0.01877, 0.7711, 0.01877, 0.7711, 0.01823, 0.7685, 0.02029, 0.7689, 0.02029, 0.7689, 0.02039, 0.7685, 0.02039, 0.7686, 0.02137, 0.7686, 0.02191, 0.7686, 0.02191, 0.7686, 0.02137, 0.7704, 0.01636, 0.7703, 0.01621, 0.7704, 0.01619, 0.7705, 0.01632, 0.7679, 0.01744, 0.7682, 0.01743, 0.7682, 0.01748, 0.768, 0.01749, 0.7694, 0.01863, 0.7691, 0.01863, 0.7691, 0.01855, 0.7694, 0.01855, 0.7703, 0.01787, 0.7701, 0.01782, 0.7702, 0.01779, 0.7703, 0.01784, 0.7682, 0.01866, 0.7678, 0.01866, 0.7678, 0.01855, 0.7682, 0.01855, 0.769, 0.02016, 0.769, 0.01962, 0.769, 0.01962, 0.769, 0.02016, 0.7702, 0.01657, 0.7703, 0.01647, 0.7704, 0.01643, 0.7702, 0.01653, 0.7682, 0.02068, 0.7678, 0.02068, 0.7678, 0.02049, 0.7682, 0.02049, 0.7682, 0.02049, 0.7678, 0.02049, 0.7678, 0.02041, 0.7682, 0.02041, 0.7682, 0.02041, 0.7678, 0.02041, 0.7678, 0.02032, 0.7682, 0.02032, 0.7682, 0.02032, 0.7678, 0.02032, 0.7678, 0.02023, 0.7682, 0.02023, 0.7682, 0.02023, 0.7678, 0.02023, 0.7678, 0.02013, 0.7682, 0.02013, 0.7682, 0.02013, 0.7678, 0.02013, 0.7678, 0.02003, 0.7682, 0.02003, 0.7682, 0.02003, 0.7678, 0.02003, 0.7678, 0.01988, 0.7682, 0.01988, 0.7682, 0.01988, 0.7678, 0.01988, 0.7678, 0.01972, 0.7682, 0.01972, 0.7682, 0.01972, 0.7678, 0.01972, 0.7678, 0.01955, 0.7682, 0.01955, 0.7682, 0.01955, 0.7678, 0.01955, 0.7678, 0.01938, 0.7682, 0.01938, 0.7682, 0.01938, 0.7678, 0.01938, 0.7678, 0.0192, 0.7682, 0.0192, 0.7682, 0.0192, 0.7678, 0.0192, 0.7678, 0.01901, 0.7682, 0.01901, 0.7682, 0.01901, 0.7678, 0.01901, 0.7678, 0.01883, 0.7682, 0.01883, 0.7682, 0.01883, 0.7678, 0.01883, 0.7678, 0.01866, 0.7682, 0.01866, 0.7691, 0.01628, 0.7691, 0.01615, 0.7692, 0.01615, 0.7692, 0.01627, 0.7692, 0.01627, 0.7692, 0.01615, 0.7692, 0.01613, 0.7693, 0.01625, 0.7693, 0.01625, 0.7692, 0.01613, 0.7693, 0.01611, 0.7693, 0.01623, 0.7693, 0.01623, 0.7693, 0.01611, 0.7693, 0.01609, 0.7694, 0.01622, 0.7694, 0.01622, 0.7693, 0.01609, 0.7694, 0.01608, 0.7694, 0.01622, 0.7694, 0.01622, 0.7694, 0.01608, 0.7695, 0.0161, 0.7695, 0.01625, 0.7695, 0.01625, 0.7695, 0.0161, 0.7696, 0.01613, 0.7696, 0.01629, 0.7696, 0.01629, 0.7696, 0.01613, 0.7697, 0.01618, 0.7696, 0.01634, 0.7696, 0.01634, 0.7697, 0.01618, 0.7698, 0.01623, 0.7698, 0.0164, 0.7698, 0.0164, 0.7698, 0.01623, 0.7699, 0.01624, 0.7699, 0.01641, 0.7699, 0.01641, 0.7699, 0.01624, 0.77, 0.01625, 0.77, 0.01641, 0.77, 0.01641, 0.77, 0.01625, 0.7701, 0.01625, 0.7701, 0.01641, 0.7701, 0.01641, 0.7701, 0.01625, 0.7702, 0.01623, 0.7703, 0.01639, 0.7703, 0.01639, 0.7702, 0.01623, 0.7703, 0.01621, 0.7704, 0.01636, 0.7682, 0.01855, 0.7685, 0.01855, 0.7685, 0.01882, 0.7682, 0.01882, 0.7682, 0.01882, 0.7685, 0.01882, 0.7685, 0.0189, 0.7682, 0.0189, 0.7682, 0.0189, 0.7685, 0.0189, 0.7685, 0.01898, 0.7682, 0.01898, 0.7682, 0.01898, 0.7685, 0.01898, 0.7685, 0.01906, 0.7682, 0.01906, 0.7682, 0.01906, 0.7685, 0.01906, 0.7685, 0.01915, 0.7682, 0.01915, 0.7682, 0.01915, 0.7685, 0.01915, 0.7685, 0.01923, 0.7682, 0.01923, 0.7682, 0.01923, 0.7685, 0.01923, 0.7685, 0.01933, 0.7682, 0.01933, 0.7682, 0.01933, 0.7685, 0.01933, 0.7685, 0.01946, 0.7682, 0.01946, 0.7682, 0.01946, 0.7685, 0.01946, 0.7685, 0.01963, 0.7682, 0.01963, 0.7682, 0.01963, 0.7685, 0.01963, 0.7685, 0.01983, 0.7682, 0.01983, 0.7682, 0.01983, 0.7685, 0.01983, 0.7685, 0.02004, 0.7682, 0.02004, 0.7682, 0.02004, 0.7685, 0.02004, 0.7685, 0.02024, 0.7682, 0.02024, 0.7682, 0.02024, 0.7685, 0.02024, 0.7685, 0.02044, 0.7682, 0.02044, 0.7682, 0.02044, 0.7685, 0.02044, 0.7685, 0.02061, 0.7682, 0.02061, 0.7689, 0.01615, 0.7689, 0.01628, 0.7687, 0.01627, 0.7688, 0.01615, 0.7688, 0.01615, 0.7687, 0.01627, 0.7687, 0.01625, 0.7687, 0.01613, 0.7687, 0.01613, 0.7687, 0.01625, 0.7686, 0.01623, 0.7687, 0.01611, 0.7687, 0.01611, 0.7686, 0.01623, 0.7686, 0.01622, 0.7686, 0.01609, 0.7686, 0.01609, 0.7686, 0.01622, 0.7685, 0.01622, 0.7685, 0.01608, 0.7685, 0.01608, 0.7685, 0.01622, 0.7684, 0.01625, 0.7685, 0.0161, 0.7685, 0.0161, 0.7684, 0.01625, 0.7684, 0.01629, 0.7684, 0.01613, 0.7684, 0.01613, 0.7684, 0.01629, 0.7683, 0.01634, 0.7683, 0.01618, 0.7683, 0.01618, 0.7683, 0.01634, 0.7682, 0.0164, 0.7682, 0.01623, 0.7682, 0.01623, 0.7682, 0.0164, 0.7681, 0.01641, 0.768, 0.01624, 0.768, 0.01624, 0.7681, 0.01641, 0.7679, 0.01641, 0.7679, 0.01625, 0.7679, 0.01625, 0.7679, 0.01641, 0.7678, 0.01641, 0.7678, 0.01625, 0.7678, 0.01625, 0.7678, 0.01641, 0.7677, 0.01639, 0.7677, 0.01623, 0.7677, 0.01623, 0.7677, 0.01639, 0.7676, 0.01636, 0.7676, 0.01621, 0.7691, 0.01655, 0.7691, 0.01641, 0.7693, 0.0164, 0.7693, 0.01654, 0.7693, 0.01654, 0.7693, 0.0164, 0.7693, 0.01638, 0.7693, 0.01652, 0.7693, 0.01652, 0.7693, 0.01638, 0.7694, 0.01636, 0.7694, 0.01651, 0.7694, 0.01651, 0.7694, 0.01636, 0.7694, 0.01635, 0.7694, 0.0165, 0.7694, 0.0165, 0.7694, 0.01635, 0.7695, 0.01637, 0.7695, 0.01652, 0.7695, 0.01652, 0.7695, 0.01637, 0.7695, 0.0164, 0.7695, 0.01656, 0.7695, 0.01656, 0.7695, 0.0164, 0.7696, 0.01645, 0.7696, 0.0166, 0.7696, 0.0166, 0.7696, 0.01645, 0.7696, 0.0165, 0.7696, 0.01664, 0.7696, 0.01664, 0.7696, 0.0165, 0.7697, 0.01654, 0.7697, 0.01666, 0.7697, 0.01666, 0.7697, 0.01654, 0.7699, 0.01655, 0.7698, 0.01667, 0.7698, 0.01667, 0.7699, 0.01655, 0.77, 0.01655, 0.7699, 0.01666, 0.7699, 0.01666, 0.77, 0.01655, 0.7701, 0.01653, 0.77, 0.01664, 0.77, 0.01664, 0.7701, 0.01653, 0.7702, 0.01651, 0.7701, 0.01661, 0.7701, 0.01661, 0.7702, 0.01651, 0.7703, 0.01647, 0.7702, 0.01657, 0.7685, 0.01855, 0.7689, 0.01855, 0.7689, 0.0189, 0.7685, 0.0189, 0.7685, 0.0189, 0.7689, 0.0189, 0.7689, 0.01899, 0.7685, 0.01899, 0.7685, 0.01899, 0.7689, 0.01899, 0.7689, 0.01906, 0.7685, 0.01906, 0.7685, 0.01906, 0.7689, 0.01906, 0.7689, 0.01914, 0.7685, 0.01914, 0.7685, 0.01914, 0.7689, 0.01914, 0.7689, 0.01921, 0.7685, 0.01921, 0.7685, 0.01921, 0.7689, 0.01921, 0.7689, 0.01928, 0.7685, 0.01928, 0.7685, 0.01928, 0.7689, 0.01928, 0.7689, 0.01935, 0.7685, 0.01935, 0.7685, 0.01935, 0.7689, 0.01935, 0.7689, 0.01944, 0.7685, 0.01944, 0.7685, 0.01944, 0.7689, 0.01944, 0.7689, 0.01956, 0.7685, 0.01956, 0.7685, 0.01956, 0.7689, 0.01956, 0.7689, 0.01971, 0.7685, 0.01971, 0.7685, 0.01971, 0.7689, 0.01971, 0.7689, 0.01986, 0.7685, 0.01986, 0.7685, 0.01986, 0.7689, 0.01986, 0.7689, 0.02001, 0.7685, 0.02001, 0.7685, 0.02001, 0.7689, 0.02001, 0.7689, 0.02016, 0.7685, 0.02016, 0.7685, 0.02016, 0.7689, 0.02016, 0.7689, 0.02029, 0.7685, 0.02029, 0.7708, 0.01818, 0.7705, 0.01818, 0.7705, 0.01784, 0.7708, 0.01784, 0.7708, 0.01784, 0.7705, 0.01784, 0.7705, 0.01776, 0.7708, 0.01776, 0.7708, 0.01776, 0.7705, 0.01776, 0.7705, 0.01768, 0.7708, 0.01768, 0.7708, 0.01768, 0.7705, 0.01768, 0.7705, 0.0176, 0.7708, 0.0176, 0.7708, 0.0176, 0.7705, 0.0176, 0.7705, 0.01753, 0.7708, 0.01753, 0.7708, 0.01753, 0.7705, 0.01753, 0.7705, 0.01745, 0.7708, 0.01745, 0.7708, 0.01745, 0.7705, 0.01745, 0.7705, 0.01737, 0.7708, 0.01737, 0.7708, 0.01737, 0.7705, 0.01737, 0.7705, 0.01726, 0.7708, 0.01726, 0.7708, 0.01726, 0.7705, 0.01726, 0.7705, 0.01711, 0.7708, 0.01711, 0.7708, 0.01711, 0.7705, 0.01711, 0.7705, 0.01693, 0.7708, 0.01693, 0.7708, 0.01693, 0.7705, 0.01693, 0.7705, 0.01674, 0.7708, 0.01674, 0.7708, 0.01674, 0.7705, 0.01674, 0.7705, 0.01654, 0.7708, 0.01654, 0.7708, 0.01654, 0.7705, 0.01654, 0.7705, 0.01636, 0.7708, 0.01636, 0.7708, 0.01636, 0.7705, 0.01636, 0.7705, 0.0162, 0.7708, 0.0162, 0.7689, 0.01641, 0.7689, 0.01655, 0.7687, 0.01654, 0.7687, 0.0164, 0.7687, 0.0164, 0.7687, 0.01654, 0.7686, 0.01652, 0.7686, 0.01638, 0.7686, 0.01638, 0.7686, 0.01652, 0.7685, 0.01651, 0.7686, 0.01636, 0.7686, 0.01636, 0.7685, 0.01651, 0.7685, 0.0165, 0.7685, 0.01635, 0.7685, 0.01635, 0.7685, 0.0165, 0.7685, 0.01652, 0.7685, 0.01637, 0.7685, 0.01637, 0.7685, 0.01652, 0.7684, 0.01656, 0.7684, 0.0164, 0.7684, 0.0164, 0.7684, 0.01656, 0.7684, 0.0166, 0.7684, 0.01645, 0.7684, 0.01645, 0.7684, 0.0166, 0.7683, 0.01664, 0.7683, 0.0165, 0.7683, 0.0165, 0.7683, 0.01664, 0.7682, 0.01666, 0.7682, 0.01654, 0.7682, 0.01654, 0.7682, 0.01666, 0.7681, 0.01667, 0.7681, 0.01655, 0.7681, 0.01655, 0.7681, 0.01667, 0.768, 0.01666, 0.768, 0.01655, 0.768, 0.01655, 0.768, 0.01666, 0.7679, 0.01664, 0.7678, 0.01653, 0.7678, 0.01653, 0.7679, 0.01664, 0.7678, 0.01661, 0.7677, 0.01651, 0.7677, 0.01651, 0.7678, 0.01661, 0.7678, 0.01657, 0.7676, 0.01647, 0.7708, 0.01608, 0.7711, 0.01608, 0.7711, 0.01634, 0.7708, 0.01634, 0.7708, 0.01634, 0.7711, 0.01634, 0.7711, 0.01644, 0.7708, 0.01644, 0.7708, 0.01644, 0.7711, 0.01644, 0.7711, 0.01653, 0.7708, 0.01653, 0.7708, 0.01653, 0.7711, 0.01653, 0.7711, 0.01662, 0.7708, 0.01662, 0.7708, 0.01662, 0.7711, 0.01662, 0.7711, 0.01671, 0.7708, 0.01671, 0.7708, 0.01671, 0.7711, 0.01671, 0.7711, 0.01683, 0.7708, 0.01683, 0.7708, 0.01683, 0.7711, 0.01683, 0.7711, 0.01705, 0.7708, 0.01705, 0.7708, 0.01705, 0.7711, 0.01705, 0.7711, 0.01734, 0.7708, 0.01734, 0.7708, 0.01734, 0.7711, 0.01734, 0.7711, 0.01762, 0.7708, 0.01762, 0.7708, 0.01762, 0.7711, 0.01762, 0.7711, 0.01784, 0.7708, 0.01784, 0.7708, 0.01784, 0.7711, 0.01784, 0.7711, 0.01798, 0.7708, 0.01798, 0.7689, 0.02016, 0.7689, 0.01962, 0.7689, 0.01962, 0.7689, 0.02016, 0.7689, 0.02016, 0.7689, 0.01962, 0.769, 0.01962, 0.769, 0.02016, 0.7694, 0.02046, 0.7691, 0.02046, 0.7691, 0.02014, 0.7694, 0.02014, 0.7694, 0.02014, 0.7691, 0.02014, 0.7691, 0.02005, 0.7694, 0.02005, 0.7694, 0.02005, 0.7691, 0.02005, 0.7691, 0.01996, 0.7694, 0.01996, 0.7694, 0.01996, 0.7691, 0.01996, 0.7691, 0.01988, 0.7694, 0.01988, 0.7694, 0.01988, 0.7691, 0.01988, 0.7691, 0.0198, 0.7694, 0.0198, 0.7694, 0.0198, 0.7691, 0.0198, 0.7691, 0.01971, 0.7694, 0.01971, 0.7694, 0.01971, 0.7691, 0.01971, 0.7691, 0.0196, 0.7694, 0.0196, 0.7694, 0.0196, 0.7691, 0.0196, 0.7691, 0.01945, 0.7694, 0.01945, 0.7694, 0.01945, 0.7691, 0.01945, 0.7691, 0.01926, 0.7694, 0.01926, 0.7694, 0.01926, 0.7691, 0.01926, 0.7691, 0.01906, 0.7694, 0.01906, 0.7694, 0.01906, 0.7691, 0.01906, 0.7691, 0.01888, 0.7694, 0.01888, 0.7694, 0.01888, 0.7691, 0.01888, 0.7691, 0.01874, 0.7694, 0.01874, 0.7694, 0.01874, 0.7691, 0.01874, 0.7691, 0.01863, 0.7694, 0.01863, 0.7689, 0.01668, 0.7689, 0.01681, 0.7687, 0.01681, 0.7687, 0.01668, 0.7687, 0.01668, 0.7687, 0.01681, 0.7687, 0.01681, 0.7686, 0.01667, 0.7686, 0.01667, 0.7687, 0.01681, 0.7686, 0.01681, 0.7686, 0.01666, 0.7686, 0.01666, 0.7686, 0.01681, 0.7685, 0.01681, 0.7685, 0.01666, 0.7685, 0.01666, 0.7685, 0.01681, 0.7685, 0.01682, 0.7685, 0.01668, 0.7685, 0.01668, 0.7685, 0.01682, 0.7684, 0.01684, 0.7684, 0.01672, 0.7684, 0.01672, 0.7684, 0.01684, 0.7683, 0.01685, 0.7683, 0.01675, 0.7683, 0.01675, 0.7683, 0.01685, 0.7681, 0.01685, 0.7682, 0.01677, 0.7682, 0.01677, 0.7681, 0.01685, 0.7679, 0.01681, 0.7681, 0.01677, 0.7681, 0.01677, 0.7679, 0.01681, 0.7678, 0.01677, 0.768, 0.01674, 0.768, 0.01674, 0.7678, 0.01677, 0.7677, 0.01681, 0.7679, 0.01668, 0.7679, 0.01668, 0.7677, 0.01681, 0.7676, 0.01691, 0.7678, 0.01664, 0.7678, 0.01664, 0.7676, 0.01691, 0.7676, 0.01702, 0.7677, 0.01662, 0.7691, 0.01681, 0.7691, 0.01668, 0.7693, 0.01668, 0.7692, 0.01681, 0.7692, 0.01681, 0.7693, 0.01668, 0.7693, 0.01667, 0.7693, 0.01681, 0.7693, 0.01681, 0.7693, 0.01667, 0.7694, 0.01666, 0.7693, 0.01681, 0.7693, 0.01681, 0.7694, 0.01666, 0.7694, 0.01666, 0.7694, 0.01681, 0.7694, 0.01681, 0.7694, 0.01666, 0.7695, 0.01668, 0.7695, 0.01682, 0.7695, 0.01682, 0.7695, 0.01668, 0.7695, 0.01672, 0.7695, 0.01684, 0.7695, 0.01684, 0.7695, 0.01672, 0.7696, 0.01675, 0.7697, 0.01685, 0.7697, 0.01685, 0.7696, 0.01675, 0.7697, 0.01677, 0.7699, 0.01685, 0.7699, 0.01685, 0.7697, 0.01677, 0.7698, 0.01677, 0.77, 0.01681, 0.77, 0.01681, 0.7698, 0.01677, 0.77, 0.01674, 0.7702, 0.01677, 0.7702, 0.01677, 0.77, 0.01674, 0.7701, 0.01668, 0.7703, 0.01681, 0.7703, 0.01681, 0.7701, 0.01668, 0.7702, 0.01664, 0.7703, 0.01691, 0.7703, 0.01691, 0.7702, 0.01664, 0.7702, 0.01662, 0.7703, 0.01702, 0.7689, 0.01695, 0.7689, 0.01708, 0.7688, 0.01708, 0.7687, 0.01695, 0.7687, 0.01695, 0.7688, 0.01708, 0.7687, 0.01707, 0.7687, 0.01694, 0.7687, 0.01694, 0.7687, 0.01707, 0.7686, 0.01707, 0.7686, 0.01694, 0.7686, 0.01694, 0.7686, 0.01707, 0.7685, 0.01706, 0.7685, 0.01695, 0.7685, 0.01695, 0.7685, 0.01706, 0.7684, 0.01703, 0.7684, 0.01693, 0.7684, 0.01693, 0.7684, 0.01703, 0.7682, 0.01701, 0.7683, 0.01693, 0.7683, 0.01693, 0.7682, 0.01701, 0.768, 0.01701, 0.768, 0.01692, 0.768, 0.01692, 0.768, 0.01701, 0.7678, 0.01704, 0.7678, 0.0169, 0.7678, 0.0169, 0.7678, 0.01704, 0.7677, 0.01717, 0.7677, 0.01697, 0.7677, 0.01697, 0.7677, 0.01717, 0.7677, 0.01732, 0.7677, 0.01712, 0.7677, 0.01712, 0.7677, 0.01732, 0.7676, 0.0175, 0.7676, 0.01728, 0.7676, 0.01728, 0.7676, 0.0175, 0.7675, 0.01761, 0.7675, 0.01742, 0.7691, 0.01708, 0.7691, 0.01695, 0.7692, 0.01695, 0.7692, 0.01708, 0.7692, 0.01708, 0.7692, 0.01695, 0.7693, 0.01694, 0.7693, 0.01707, 0.7693, 0.01707, 0.7693, 0.01694, 0.7693, 0.01694, 0.7693, 0.01707, 0.7693, 0.01707, 0.7693, 0.01694, 0.7694, 0.01695, 0.7694, 0.01706, 0.7694, 0.01706, 0.7694, 0.01695, 0.7695, 0.01693, 0.7695, 0.01703, 0.7695, 0.01703, 0.7695, 0.01693, 0.7697, 0.01693, 0.7697, 0.01701, 0.7697, 0.01701, 0.7697, 0.01693, 0.7699, 0.01692, 0.7699, 0.01701, 0.7699, 0.01701, 0.7699, 0.01692, 0.7701, 0.0169, 0.7701, 0.01704, 0.7701, 0.01704, 0.7701, 0.0169, 0.7702, 0.01697, 0.7702, 0.01717, 0.7702, 0.01717, 0.7702, 0.01697, 0.7703, 0.01712, 0.7703, 0.01732, 0.7703, 0.01732, 0.7703, 0.01712, 0.7703, 0.01728, 0.7704, 0.0175, 0.7704, 0.0175, 0.7703, 0.01728, 0.7704, 0.01742, 0.7704, 0.01761, 0.7708, 0.01986, 0.7711, 0.01986, 0.7711, 0.02008, 0.7708, 0.02008, 0.7708, 0.02008, 0.7711, 0.02008, 0.7711, 0.02018, 0.7708, 0.02018, 0.7708, 0.02018, 0.7711, 0.02018, 0.7711, 0.02029, 0.7708, 0.02029, 0.7708, 0.02029, 0.7711, 0.02029, 0.7711, 0.02041, 0.7708, 0.02041, 0.7708, 0.02041, 0.7711, 0.02041, 0.7711, 0.02056, 0.7708, 0.02056, 0.7708, 0.02056, 0.7711, 0.02056, 0.7711, 0.02082, 0.7708, 0.02082, 0.7708, 0.02082, 0.7711, 0.02082, 0.7711, 0.02119, 0.7708, 0.02119, 0.7708, 0.02119, 0.7711, 0.02119, 0.7711, 0.02151, 0.7708, 0.02151, 0.7708, 0.02151, 0.7711, 0.02151, 0.7711, 0.02168, 0.7708, 0.02168, 0.7685, 0.02065, 0.7689, 0.02065, 0.7689, 0.02081, 0.7685, 0.02081, 0.7685, 0.02081, 0.7689, 0.02081, 0.7689, 0.02098, 0.7685, 0.02098, 0.7685, 0.02098, 0.7689, 0.02098, 0.7689, 0.02114, 0.7685, 0.02114, 0.7694, 0.0221, 0.7691, 0.0221, 0.7691, 0.0219, 0.7694, 0.0219, 0.7694, 0.0219, 0.7691, 0.0219, 0.7691, 0.02179, 0.7694, 0.02179, 0.7694, 0.02179, 0.7691, 0.02179, 0.7691, 0.02168, 0.7694, 0.02168, 0.7694, 0.02168, 0.7691, 0.02168, 0.7691, 0.02156, 0.7694, 0.02156, 0.7694, 0.02156, 0.7691, 0.02156, 0.7691, 0.02138, 0.7694, 0.02138, 0.7694, 0.02138, 0.7691, 0.02138, 0.7691, 0.02111, 0.7694, 0.02111, 0.7694, 0.02111, 0.7691, 0.02111, 0.7691, 0.02074, 0.7694, 0.02074, 0.7694, 0.02074, 0.7691, 0.02074, 0.7691, 0.02046, 0.7694, 0.02046, 0.7678, 0.02082, 0.7682, 0.02082, 0.7682, 0.02095, 0.7678, 0.02095, 0.7678, 0.02095, 0.7682, 0.02095, 0.7682, 0.02112, 0.7678, 0.02112, 0.7678, 0.02112, 0.7682, 0.02112, 0.7682, 0.0213, 0.7678, 0.0213, 0.7678, 0.0213, 0.7682, 0.0213, 0.7682, 0.02142, 0.7678, 0.02142, 0.7689, 0.01721, 0.7689, 0.01735, 0.7687, 0.01735, 0.7687, 0.01721, 0.7687, 0.01721, 0.7687, 0.01735, 0.7687, 0.01733, 0.7687, 0.0172, 0.7687, 0.0172, 0.7687, 0.01733, 0.7686, 0.01733, 0.7686, 0.0172, 0.7686, 0.0172, 0.7686, 0.01733, 0.7685, 0.01732, 0.7686, 0.01719, 0.7686, 0.01719, 0.7685, 0.01732, 0.7685, 0.01728, 0.7685, 0.01716, 0.7685, 0.01716, 0.7685, 0.01728, 0.7684, 0.01723, 0.7684, 0.01712, 0.7684, 0.01712, 0.7684, 0.01723, 0.7683, 0.01719, 0.7682, 0.01709, 0.7682, 0.01709, 0.7683, 0.01719, 0.7682, 0.01718, 0.768, 0.01711, 0.768, 0.01711, 0.7682, 0.01718, 0.768, 0.01722, 0.7679, 0.01718, 0.7679, 0.01718, 0.768, 0.01722, 0.7679, 0.01729, 0.7678, 0.01729, 0.7678, 0.01729, 0.7679, 0.01729, 0.7678, 0.01738, 0.7677, 0.01741, 0.7677, 0.01741, 0.7678, 0.01738, 0.7677, 0.01747, 0.7676, 0.01753, 0.7676, 0.01753, 0.7677, 0.01747, 0.7677, 0.01754, 0.7676, 0.01761, 0.7691, 0.01735, 0.7691, 0.01721, 0.7692, 0.01721, 0.7692, 0.01735, 0.7692, 0.01735, 0.7692, 0.01721, 0.7693, 0.0172, 0.7693, 0.01733, 0.7693, 0.01733, 0.7693, 0.0172, 0.7693, 0.0172, 0.7693, 0.01733, 0.7693, 0.01733, 0.7693, 0.0172, 0.7694, 0.01719, 0.7694, 0.01732, 0.7694, 0.01732, 0.7694, 0.01719, 0.7695, 0.01716, 0.7695, 0.01728, 0.7695, 0.01728, 0.7695, 0.01716, 0.7696, 0.01712, 0.7695, 0.01723, 0.7695, 0.01723, 0.7696, 0.01712, 0.7697, 0.01709, 0.7696, 0.01719, 0.7696, 0.01719, 0.7697, 0.01709, 0.7699, 0.01711, 0.7698, 0.01718, 0.7698, 0.01718, 0.7699, 0.01711, 0.77, 0.01718, 0.7699, 0.01722, 0.7699, 0.01722, 0.77, 0.01718, 0.7702, 0.01729, 0.77, 0.01729, 0.77, 0.01729, 0.7702, 0.01729, 0.7703, 0.01741, 0.7701, 0.01738, 0.7701, 0.01738, 0.7703, 0.01741, 0.7703, 0.01753, 0.7702, 0.01747, 0.7702, 0.01747, 0.7703, 0.01753, 0.7703, 0.01761, 0.7702, 0.01754, 0.7711, 0.01986, 0.7708, 0.01986, 0.7708, 0.01965, 0.7711, 0.01965, 0.7711, 0.01965, 0.7708, 0.01965, 0.7708, 0.01955, 0.7711, 0.01955, 0.7711, 0.01955, 0.7708, 0.01955, 0.7708, 0.01945, 0.7711, 0.01945, 0.7711, 0.01945, 0.7708, 0.01945, 0.7708, 0.01935, 0.7711, 0.01935, 0.7711, 0.01935, 0.7708, 0.01935, 0.7708, 0.01922, 0.7711, 0.01922, 0.7711, 0.01922, 0.7708, 0.01922, 0.7708, 0.01905, 0.7711, 0.01905, 0.7711, 0.01905, 0.7708, 0.01905, 0.7708, 0.01883, 0.7711, 0.01883, 0.7711, 0.01883, 0.7708, 0.01883, 0.7708, 0.01854, 0.7711, 0.01854, 0.7711, 0.01854, 0.7708, 0.01854, 0.7708, 0.01832, 0.7711, 0.01832, 0.7711, 0.01832, 0.7708, 0.01832, 0.7708, 0.01813, 0.7711, 0.01813, 0.7711, 0.01813, 0.7708, 0.01813, 0.7708, 0.01798, 0.7711, 0.01798, 0.7689, 0.02177, 0.7689, 0.02123, 0.7689, 0.02123, 0.7689, 0.02177, 0.7689, 0.02177, 0.7689, 0.02123, 0.769, 0.02123, 0.769, 0.02177, 0.7705, 0.02027, 0.7708, 0.02027, 0.7708, 0.02052, 0.7705, 0.02052, 0.7705, 0.02052, 0.7708, 0.02052, 0.7708, 0.02062, 0.7705, 0.02062, 0.7705, 0.02062, 0.7708, 0.02062, 0.7708, 0.02071, 0.7705, 0.02071, 0.7705, 0.02071, 0.7708, 0.02071, 0.7708, 0.0208, 0.7705, 0.0208, 0.7705, 0.0208, 0.7708, 0.0208, 0.7708, 0.02089, 0.7705, 0.02089, 0.7705, 0.02089, 0.7708, 0.02089, 0.7708, 0.02101, 0.7705, 0.02101, 0.7705, 0.02101, 0.7708, 0.02101, 0.7708, 0.02117, 0.7705, 0.02117, 0.7705, 0.02117, 0.7708, 0.02117, 0.7708, 0.02138, 0.7705, 0.02138, 0.7705, 0.02138, 0.7708, 0.02138, 0.7708, 0.0216, 0.7705, 0.0216, 0.7705, 0.0216, 0.7708, 0.0216, 0.7708, 0.02182, 0.7705, 0.02182, 0.7705, 0.02182, 0.7708, 0.02182, 0.7708, 0.02197, 0.7705, 0.02197, 0.7686, 0.02191, 0.7686, 0.02137, 0.7687, 0.02137, 0.7687, 0.02191, 0.7687, 0.02191, 0.7687, 0.02137, 0.7687, 0.02137, 0.7687, 0.02191, 0.7689, 0.01748, 0.7689, 0.01761, 0.7687, 0.01761, 0.7687, 0.01748, 0.7687, 0.01748, 0.7687, 0.01761, 0.7687, 0.01761, 0.7687, 0.01747, 0.7687, 0.01747, 0.7687, 0.01761, 0.7686, 0.01761, 0.7686, 0.01746, 0.7686, 0.01746, 0.7686, 0.01761, 0.7685, 0.01761, 0.7685, 0.01746, 0.7685, 0.01746, 0.7685, 0.01761, 0.7685, 0.0176, 0.7685, 0.01743, 0.7685, 0.01743, 0.7685, 0.0176, 0.7685, 0.01756, 0.7685, 0.01738, 0.7685, 0.01738, 0.7685, 0.01756, 0.7684, 0.0175, 0.7684, 0.01732, 0.7684, 0.01732, 0.7684, 0.0175, 0.7684, 0.01745, 0.7684, 0.01728, 0.7684, 0.01728, 0.7684, 0.01745, 0.7684, 0.0174, 0.7683, 0.01725, 0.7683, 0.01725, 0.7684, 0.0174, 0.7683, 0.01737, 0.7682, 0.01726, 0.7682, 0.01726, 0.7683, 0.01737, 0.7683, 0.01736, 0.7681, 0.01729, 0.7681, 0.01729, 0.7683, 0.01736, 0.7683, 0.01737, 0.768, 0.01733, 0.768, 0.01733, 0.7683, 0.01737, 0.7682, 0.01739, 0.7679, 0.01739, 0.7679, 0.01739, 0.7682, 0.01739, 0.7682, 0.01743, 0.7679, 0.01744, 0.7691, 0.01761, 0.7691, 0.01748, 0.7692, 0.01748, 0.7692, 0.01761, 0.7692, 0.01761, 0.7692, 0.01748, 0.7693, 0.01747, 0.7693, 0.01761, 0.7693, 0.01761, 0.7693, 0.01747, 0.7693, 0.01746, 0.7693, 0.01761, 0.7693, 0.01761, 0.7693, 0.01746, 0.7694, 0.01746, 0.7694, 0.01761, 0.7694, 0.01761, 0.7694, 0.01746, 0.7694, 0.01743, 0.7694, 0.0176, 0.7694, 0.0176, 0.7694, 0.01743, 0.7695, 0.01738, 0.7695, 0.01756, 0.7695, 0.01756, 0.7695, 0.01738, 0.7695, 0.01732, 0.7695, 0.0175, 0.7695, 0.0175, 0.7695, 0.01732, 0.7696, 0.01728, 0.7695, 0.01745, 0.7695, 0.01745, 0.7696, 0.01728, 0.7697, 0.01725, 0.7695, 0.0174, 0.7695, 0.0174, 0.7697, 0.01725, 0.7698, 0.01726, 0.7696, 0.01737, 0.7696, 0.01737, 0.7698, 0.01726, 0.7699, 0.01729, 0.7696, 0.01736, 0.7696, 0.01736, 0.7699, 0.01729, 0.7699, 0.01733, 0.7697, 0.01737, 0.7697, 0.01737, 0.7699, 0.01733, 0.77, 0.01739, 0.7697, 0.01739, 0.7697, 0.01739, 0.77, 0.01739, 0.77, 0.01744, 0.7697, 0.01743, 0.7685, 0.02139, 0.7682, 0.02139, 0.7682, 0.02114, 0.7685, 0.02114, 0.7685, 0.02114, 0.7682, 0.02114, 0.7682, 0.02105, 0.7685, 0.02105, 0.7685, 0.02105, 0.7682, 0.02105, 0.7682, 0.02096, 0.7685, 0.02096, 0.7685, 0.02096, 0.7682, 0.02096, 0.7682, 0.02087, 0.7685, 0.02087, 0.7685, 0.02087, 0.7682, 0.02087, 0.7682, 0.02078, 0.7685, 0.02078, 0.7685, 0.02078, 0.7682, 0.02078, 0.7682, 0.02073, 0.7685, 0.02073, 0.7691, 0.0207, 0.7691, 0.02123, 0.769, 0.02123, 0.769, 0.0207, 0.769, 0.0207, 0.769, 0.02123, 0.769, 0.02123, 0.769, 0.0207, 0.7689, 0.01908, 0.7689, 0.01855, 0.7689, 0.01855, 0.7689, 0.01908, 0.7689, 0.01908, 0.7689, 0.01855, 0.7689, 0.01855, 0.7689, 0.01908, 0.7689, 0.01908, 0.7689, 0.01855, 0.769, 0.01855, 0.769, 0.01908, 0.769, 0.01908, 0.769, 0.01855, 0.769, 0.01855, 0.769, 0.01908, 0.769, 0.01908, 0.769, 0.01855, 0.7691, 0.01855, 0.7691, 0.01908, 0.7691, 0.01908, 0.7691, 0.01855, 0.7691, 0.01855, 0.7691, 0.01908, 0.7694, 0.02055, 0.7698, 0.02055, 0.7698, 0.02082, 0.7694, 0.02082, 0.7694, 0.02082, 0.7698, 0.02082, 0.7698, 0.02091, 0.7694, 0.02091, 0.7694, 0.02091, 0.7698, 0.02091, 0.7698, 0.021, 0.7694, 0.021, 0.7694, 0.021, 0.7698, 0.021, 0.7698, 0.02108, 0.7694, 0.02108, 0.7694, 0.02108, 0.7698, 0.02108, 0.7698, 0.02114, 0.7694, 0.02114, 0.7694, 0.02114, 0.7698, 0.02114, 0.7698, 0.0212, 0.7694, 0.0212, 0.7694, 0.0212, 0.7698, 0.0212, 0.7698, 0.02127, 0.7694, 0.02127, 0.7694, 0.02127, 0.7698, 0.02127, 0.7698, 0.02138, 0.7694, 0.02138, 0.7694, 0.02138, 0.7698, 0.02138, 0.7698, 0.02151, 0.7694, 0.02151, 0.7694, 0.02151, 0.7698, 0.02151, 0.7698, 0.02167, 0.7694, 0.02167, 0.7694, 0.02167, 0.7698, 0.02167, 0.7698, 0.02182, 0.7694, 0.02182, 0.7694, 0.02182, 0.7698, 0.02182, 0.7698, 0.02195, 0.7694, 0.02195, 0.7694, 0.02195, 0.7698, 0.02195, 0.7698, 0.02203, 0.7694, 0.02203, 0.7711, 0.0177, 0.7711, 0.01716, 0.7712, 0.01716, 0.7712, 0.0177, 0.7691, 0.01788, 0.7691, 0.01775, 0.7692, 0.01775, 0.7692, 0.01788, 0.7692, 0.01788, 0.7692, 0.01775, 0.7693, 0.01775, 0.7693, 0.01789, 0.7693, 0.01789, 0.7693, 0.01775, 0.7693, 0.01775, 0.7693, 0.0179, 0.7693, 0.0179, 0.7693, 0.01775, 0.7694, 0.01775, 0.7694, 0.01792, 0.7694, 0.01792, 0.7694, 0.01775, 0.7694, 0.01776, 0.7695, 0.01793, 0.7695, 0.01793, 0.7694, 0.01776, 0.7695, 0.01777, 0.7695, 0.01794, 0.7695, 0.01794, 0.7695, 0.01777, 0.7695, 0.01775, 0.7696, 0.01793, 0.7696, 0.01793, 0.7695, 0.01775, 0.7696, 0.0177, 0.7696, 0.01792, 0.7696, 0.01792, 0.7696, 0.0177, 0.7696, 0.01765, 0.7696, 0.0179, 0.7696, 0.0179, 0.7696, 0.01765, 0.7696, 0.01761, 0.7697, 0.01788, 0.7697, 0.01788, 0.7696, 0.01761, 0.7696, 0.01759, 0.7697, 0.01786, 0.7697, 0.01786, 0.7696, 0.01759, 0.7696, 0.01758, 0.7697, 0.01785, 0.7697, 0.01785, 0.7696, 0.01758, 0.7696, 0.01759, 0.7698, 0.01784, 0.7698, 0.01784, 0.7696, 0.01759, 0.7697, 0.01762, 0.7698, 0.01784, 0.7698, 0.02056, 0.7701, 0.02056, 0.7701, 0.02084, 0.7698, 0.02084, 0.7698, 0.02084, 0.7701, 0.02084, 0.7701, 0.02093, 0.7698, 0.02093, 0.7698, 0.02093, 0.7701, 0.02093, 0.7701, 0.02101, 0.7698, 0.02101, 0.7698, 0.02101, 0.7701, 0.02101, 0.7701, 0.02109, 0.7698, 0.02109, 0.7698, 0.02109, 0.7701, 0.02109, 0.7701, 0.02117, 0.7698, 0.02117, 0.7698, 0.02117, 0.7701, 0.02117, 0.7701, 0.02125, 0.7698, 0.02125, 0.7698, 0.02125, 0.7701, 0.02125, 0.7701, 0.02133, 0.7698, 0.02133, 0.7698, 0.02133, 0.7701, 0.02133, 0.7701, 0.02141, 0.7698, 0.02141, 0.7698, 0.02141, 0.7701, 0.02141, 0.7701, 0.02148, 0.7698, 0.02148, 0.7698, 0.02148, 0.7701, 0.02148, 0.7701, 0.02153, 0.7698, 0.02153, 0.7698, 0.02153, 0.7701, 0.02153, 0.7701, 0.02157, 0.7698, 0.02157, 0.7698, 0.02157, 0.7701, 0.02157, 0.7701, 0.02161, 0.7698, 0.02161, 0.7698, 0.02161, 0.7701, 0.02161, 0.7701, 0.02166, 0.7698, 0.02166, 0.7698, 0.02166, 0.7701, 0.02166, 0.7701, 0.02173, 0.7698, 0.02173, 0.7705, 0.02139, 0.7701, 0.02139, 0.7701, 0.02115, 0.7705, 0.02115, 0.7705, 0.02115, 0.7701, 0.02115, 0.7701, 0.02106, 0.7705, 0.02106, 0.7705, 0.02106, 0.7701, 0.02106, 0.7701, 0.02097, 0.7705, 0.02097, 0.7705, 0.02097, 0.7701, 0.02097, 0.7701, 0.02088, 0.7705, 0.02088, 0.7705, 0.02088, 0.7701, 0.02088, 0.7701, 0.02078, 0.7705, 0.02078, 0.7705, 0.02078, 0.7701, 0.02078, 0.7701, 0.02069, 0.7705, 0.02069, 0.7705, 0.02069, 0.7701, 0.02069, 0.7701, 0.02063, 0.7705, 0.02063, 0.7688, 0.02137, 0.7688, 0.02191, 0.7688, 0.02191, 0.7688, 0.02137, 0.7688, 0.02137, 0.7688, 0.02191, 0.7688, 0.02191, 0.7688, 0.02137, 0.7688, 0.02137, 0.7688, 0.02191, 0.7687, 0.02191, 0.7687, 0.02137, 0.7687, 0.02137, 0.7687, 0.02191, 0.7687, 0.02191, 0.7687, 0.02137, 0.769, 0.0207, 0.769, 0.02016, 0.769, 0.02016, 0.769, 0.0207, 0.769, 0.0207, 0.769, 0.02016, 0.7691, 0.02016, 0.7691, 0.0207, 0.7691, 0.0207, 0.7691, 0.02016, 0.7691, 0.02016, 0.7691, 0.0207, 0.7689, 0.01775, 0.7689, 0.01788, 0.7687, 0.01788, 0.7687, 0.01775, 0.7687, 0.01775, 0.7687, 0.01788, 0.7686, 0.01789, 0.7687, 0.01775, 0.7687, 0.01775, 0.7686, 0.01789, 0.7686, 0.0179, 0.7686, 0.01775, 0.7686, 0.01775, 0.7686, 0.0179, 0.7685, 0.01792, 0.7686, 0.01775, 0.7686, 0.01775, 0.7685, 0.01792, 0.7685, 0.01793, 0.7685, 0.01776, 0.7685, 0.01776, 0.7685, 0.01793, 0.7684, 0.01794, 0.7684, 0.01777, 0.7684, 0.01777, 0.7684, 0.01794, 0.7684, 0.01793, 0.7684, 0.01775, 0.7684, 0.01775, 0.7684, 0.01793, 0.7683, 0.01792, 0.7684, 0.0177, 0.7684, 0.0177, 0.7683, 0.01792, 0.7683, 0.0179, 0.7684, 0.01765, 0.7684, 0.01765, 0.7683, 0.0179, 0.7683, 0.01788, 0.7683, 0.01761, 0.7683, 0.01761, 0.7683, 0.01788, 0.7682, 0.01786, 0.7683, 0.01759, 0.7683, 0.01759, 0.7682, 0.01786, 0.7682, 0.01785, 0.7683, 0.01758, 0.7683, 0.01758, 0.7682, 0.01785, 0.7682, 0.01784, 0.7683, 0.01759, 0.7683, 0.01759, 0.7682, 0.01784, 0.7681, 0.01784, 0.7683, 0.01762, 0.7691, 0.01815, 0.7691, 0.01801, 0.7692, 0.01802, 0.7692, 0.01816, 0.7692, 0.01816, 0.7692, 0.01802, 0.7693, 0.01803, 0.7693, 0.01818, 0.7693, 0.01818, 0.7693, 0.01803, 0.7693, 0.01805, 0.7693, 0.01821, 0.7693, 0.01821, 0.7693, 0.01805, 0.7694, 0.01807, 0.7694, 0.01823, 0.7694, 0.01823, 0.7694, 0.01807, 0.7694, 0.01809, 0.7694, 0.01824, 0.7694, 0.01824, 0.7694, 0.01809, 0.7694, 0.0181, 0.7694, 0.01824, 0.7694, 0.01824, 0.7694, 0.0181, 0.7695, 0.01809, 0.7695, 0.01823, 0.7695, 0.01823, 0.7695, 0.01809, 0.7695, 0.01808, 0.7695, 0.01822, 0.7695, 0.01822, 0.7695, 0.01808, 0.7696, 0.01806, 0.7696, 0.01819, 0.7696, 0.01819, 0.7696, 0.01806, 0.7696, 0.01804, 0.7697, 0.01815, 0.7697, 0.01815, 0.7696, 0.01804, 0.7697, 0.01801, 0.7697, 0.01811, 0.7697, 0.01811, 0.7697, 0.01801, 0.7697, 0.01798, 0.7698, 0.01808, 0.7698, 0.01808, 0.7697, 0.01798, 0.7698, 0.01795, 0.7699, 0.01804, 0.7699, 0.01804, 0.7698, 0.01795, 0.7699, 0.01792, 0.77, 0.01799, 0.77, 0.01799, 0.7699, 0.01792, 0.77, 0.01788, 0.7701, 0.01795, 0.7701, 0.01795, 0.77, 0.01788, 0.7701, 0.01785, 0.7702, 0.01791, 0.7702, 0.01791, 0.7701, 0.01785, 0.7701, 0.01782, 0.7703, 0.01787, 0.7701, 0.02056, 0.7698, 0.02056, 0.7698, 0.02029, 0.7701, 0.02029, 0.7701, 0.02029, 0.7698, 0.02029, 0.7698, 0.02023, 0.7701, 0.02023, 0.7701, 0.02023, 0.7698, 0.02023, 0.7698, 0.02017, 0.7701, 0.02017, 0.7701, 0.02017, 0.7698, 0.02017, 0.7698, 0.02011, 0.7701, 0.02011, 0.7701, 0.02011, 0.7698, 0.02011, 0.7698, 0.02004, 0.7701, 0.02004, 0.7701, 0.02004, 0.7698, 0.02004, 0.7698, 0.01997, 0.7701, 0.01997, 0.7701, 0.01997, 0.7698, 0.01997, 0.7698, 0.01989, 0.7701, 0.01989, 0.7701, 0.01989, 0.7698, 0.01989, 0.7698, 0.0198, 0.7701, 0.0198, 0.7701, 0.0198, 0.7698, 0.0198, 0.7698, 0.01971, 0.7701, 0.01971, 0.7701, 0.01971, 0.7698, 0.01971, 0.7698, 0.01961, 0.7701, 0.01961, 0.7701, 0.01961, 0.7698, 0.01961, 0.7698, 0.01951, 0.7701, 0.01951, 0.7701, 0.01951, 0.7698, 0.01951, 0.7698, 0.0194, 0.7701, 0.0194, 0.7701, 0.0194, 0.7698, 0.0194, 0.7698, 0.01926, 0.7701, 0.01926, 0.7701, 0.01926, 0.7698, 0.01926, 0.7698, 0.01909, 0.7701, 0.01909, 0.7701, 0.01909, 0.7698, 0.01909, 0.7698, 0.01892, 0.7701, 0.01892, 0.7701, 0.01892, 0.7698, 0.01892, 0.7698, 0.01876, 0.7701, 0.01876, 0.7701, 0.01876, 0.7698, 0.01876, 0.7698, 0.01864, 0.7701, 0.01864, 0.7698, 0.02055, 0.7694, 0.02055, 0.7694, 0.02027, 0.7698, 0.02027, 0.7698, 0.02027, 0.7694, 0.02027, 0.7694, 0.0202, 0.7698, 0.0202, 0.7698, 0.0202, 0.7694, 0.0202, 0.7694, 0.02014, 0.7698, 0.02014, 0.7698, 0.02014, 0.7694, 0.02014, 0.7694, 0.02008, 0.7698, 0.02008, 0.7698, 0.02008, 0.7694, 0.02008, 0.7694, 0.02001, 0.7698, 0.02001, 0.7698, 0.02001, 0.7694, 0.02001, 0.7694, 0.01995, 0.7698, 0.01995, 0.7698, 0.01995, 0.7694, 0.01995, 0.7694, 0.01988, 0.7698, 0.01988, 0.7698, 0.01988, 0.7694, 0.01988, 0.7694, 0.01981, 0.7698, 0.01981, 0.7698, 0.01981, 0.7694, 0.01981, 0.7694, 0.01973, 0.7698, 0.01973, 0.7698, 0.01973, 0.7694, 0.01973, 0.7694, 0.01965, 0.7698, 0.01965, 0.7698, 0.01965, 0.7694, 0.01965, 0.7694, 0.01957, 0.7698, 0.01957, 0.7698, 0.01957, 0.7694, 0.01957, 0.7694, 0.01947, 0.7698, 0.01947, 0.7698, 0.01947, 0.7694, 0.01947, 0.7694, 0.01937, 0.7698, 0.01937, 0.7698, 0.01937, 0.7694, 0.01937, 0.7694, 0.01925, 0.7698, 0.01925, 0.7698, 0.01925, 0.7694, 0.01925, 0.7694, 0.01911, 0.7698, 0.01911, 0.7698, 0.01911, 0.7694, 0.01911, 0.7694, 0.01897, 0.7698, 0.01897, 0.7698, 0.01897, 0.7694, 0.01897, 0.7694, 0.01885, 0.7698, 0.01885, 0.7689, 0.01801, 0.7689, 0.01815, 0.7687, 0.01816, 0.7687, 0.01802, 0.7687, 0.01802, 0.7687, 0.01816, 0.7687, 0.01818, 0.7687, 0.01803, 0.7687, 0.01803, 0.7687, 0.01818, 0.7686, 0.01821, 0.7686, 0.01805, 0.7686, 0.01805, 0.7686, 0.01821, 0.7686, 0.01823, 0.7686, 0.01807, 0.7686, 0.01807, 0.7686, 0.01823, 0.7685, 0.01824, 0.7685, 0.01809, 0.7685, 0.01809, 0.7685, 0.01824, 0.7685, 0.01824, 0.7685, 0.0181, 0.7685, 0.0181, 0.7685, 0.01824, 0.7684, 0.01823, 0.7684, 0.01809, 0.7684, 0.01809, 0.7684, 0.01823, 0.7684, 0.01822, 0.7684, 0.01808, 0.7684, 0.01808, 0.7684, 0.01822, 0.7683, 0.01819, 0.7684, 0.01806, 0.7684, 0.01806, 0.7683, 0.01819, 0.7683, 0.01815, 0.7683, 0.01804, 0.7683, 0.01804, 0.7683, 0.01815, 0.7682, 0.01811, 0.7683, 0.01801, 0.7683, 0.01801, 0.7682, 0.01811, 0.7681, 0.01808, 0.7682, 0.01798, 0.7682, 0.01798, 0.7681, 0.01808, 0.7681, 0.01804, 0.7681, 0.01795, 0.7681, 0.01795, 0.7681, 0.01804, 0.7679, 0.01799, 0.768, 0.01792, 0.768, 0.01792, 0.7679, 0.01799, 0.7678, 0.01795, 0.768, 0.01788, 0.768, 0.01788, 0.7678, 0.01795, 0.7677, 0.01791, 0.7679, 0.01785, 0.7679, 0.01785, 0.7677, 0.01791, 0.7677, 0.01787, 0.7678, 0.01782, 0.7701, 0.01855, 0.7705, 0.01855, 0.7705, 0.01873, 0.7701, 0.01873, 0.7701, 0.01873, 0.7705, 0.01873, 0.7705, 0.01879, 0.7701, 0.01879, 0.7701, 0.01879, 0.7705, 0.01879, 0.7705, 0.01885, 0.7701, 0.01885, 0.7701, 0.01885, 0.7705, 0.01885, 0.7705, 0.01892, 0.7701, 0.01892, 0.7701, 0.01892, 0.7705, 0.01892, 0.7705, 0.019, 0.7701, 0.019, 0.7701, 0.019, 0.7705, 0.019, 0.7705, 0.01908, 0.7701, 0.01908, 0.7701, 0.01908, 0.7705, 0.01908, 0.7705, 0.01916, 0.7701, 0.01916, 0.7701, 0.01916, 0.7705, 0.01916, 0.7705, 0.01925, 0.7701, 0.01925, 0.7701, 0.01925, 0.7705, 0.01925, 0.7705, 0.01935, 0.7701, 0.01935, 0.7701, 0.01935, 0.7705, 0.01935, 0.7705, 0.01946, 0.7701, 0.01946, 0.7701, 0.01946, 0.7705, 0.01946, 0.7705, 0.01958, 0.7701, 0.01958, 0.7701, 0.01958, 0.7705, 0.01958, 0.7705, 0.0197, 0.7701, 0.0197, 0.7701, 0.0197, 0.7705, 0.0197, 0.7705, 0.01982, 0.7701, 0.01982, 0.7701, 0.01982, 0.7705, 0.01982, 0.7705, 0.01996, 0.7701, 0.01996, 0.7701, 0.01996, 0.7705, 0.01996, 0.7705, 0.02015, 0.7701, 0.02015, 0.7701, 0.02015, 0.7705, 0.02015, 0.7705, 0.02034, 0.7701, 0.02034, 0.7701, 0.02034, 0.7705, 0.02034, 0.7705, 0.0205, 0.7701, 0.0205, 0.7701, 0.0205, 0.7705, 0.0205, 0.7705, 0.02063, 0.7701, 0.02063, 0.7686, 0.02137, 0.7686, 0.02191, 0.7686, 0.02191, 0.7686, 0.02137, 0.7708, 0.02027, 0.7705, 0.02027, 0.7705, 0.02004, 0.7708, 0.02004, 0.7708, 0.02004, 0.7705, 0.02004, 0.7705, 0.01998, 0.7708, 0.01998, 0.7708, 0.01998, 0.7705, 0.01998, 0.7705, 0.01993, 0.7708, 0.01993, 0.7708, 0.01993, 0.7705, 0.01993, 0.7705, 0.01987, 0.7708, 0.01987, 0.7708, 0.01987, 0.7705, 0.01987, 0.7705, 0.01981, 0.7708, 0.01981, 0.7708, 0.01981, 0.7705, 0.01981, 0.7705, 0.01974, 0.7708, 0.01974, 0.7708, 0.01974, 0.7705, 0.01974, 0.7705, 0.01966, 0.7708, 0.01966, 0.7708, 0.01966, 0.7705, 0.01966, 0.7705, 0.01957, 0.7708, 0.01957, 0.7708, 0.01957, 0.7705, 0.01957, 0.7705, 0.01948, 0.7708, 0.01948, 0.7708, 0.01948, 0.7705, 0.01948, 0.7705, 0.01938, 0.7708, 0.01938, 0.7708, 0.01938, 0.7705, 0.01938, 0.7705, 0.01928, 0.7708, 0.01928, 0.7708, 0.01928, 0.7705, 0.01928, 0.7705, 0.01917, 0.7708, 0.01917, 0.7708, 0.01917, 0.7705, 0.01917, 0.7705, 0.01906, 0.7708, 0.01906, 0.7708, 0.01906, 0.7705, 0.01906, 0.7705, 0.01893, 0.7708, 0.01893, 0.7708, 0.01893, 0.7705, 0.01893, 0.7705, 0.01875, 0.7708, 0.01875, 0.7708, 0.01875, 0.7705, 0.01875, 0.7705, 0.01856, 0.7708, 0.01856, 0.7708, 0.01856, 0.7705, 0.01856, 0.7705, 0.0184, 0.7708, 0.0184, 0.7708, 0.0184, 0.7705, 0.0184, 0.7705, 0.01827, 0.7708, 0.01827, 0.7708, 0.01827, 0.7705, 0.01827, 0.7705, 0.01818, 0.7708, 0.01818, 0.7689, 0.01828, 0.7689, 0.01841, 0.7688, 0.01842, 0.7687, 0.01829, 0.7687, 0.01829, 0.7688, 0.01842, 0.7687, 0.01844, 0.7687, 0.01831, 0.7687, 0.01831, 0.7687, 0.01844, 0.7687, 0.01847, 0.7687, 0.01833, 0.7687, 0.01833, 0.7687, 0.01847, 0.7686, 0.01849, 0.7686, 0.01835, 0.7686, 0.01835, 0.7686, 0.01849, 0.7686, 0.0185, 0.7686, 0.01837, 0.7686, 0.01837, 0.7686, 0.0185, 0.7685, 0.01851, 0.7685, 0.01837, 0.7685, 0.01837, 0.7685, 0.01851, 0.7685, 0.01851, 0.7685, 0.01837, 0.7685, 0.01837, 0.7685, 0.01851, 0.7684, 0.0185, 0.7684, 0.01836, 0.7684, 0.01836, 0.7684, 0.0185, 0.7684, 0.01847, 0.7684, 0.01834, 0.7684, 0.01834, 0.7684, 0.01847, 0.7683, 0.01844, 0.7683, 0.01831, 0.7683, 0.01831, 0.7683, 0.01844, 0.7682, 0.0184, 0.7682, 0.01827, 0.7682, 0.01827, 0.7682, 0.0184, 0.7681, 0.01837, 0.7682, 0.01823, 0.7682, 0.01823, 0.7681, 0.01837, 0.7681, 0.01833, 0.7681, 0.01819, 0.7681, 0.01819, 0.7681, 0.01833, 0.768, 0.01828, 0.768, 0.01816, 0.768, 0.01816, 0.768, 0.01828, 0.7679, 0.01823, 0.7679, 0.01811, 0.7679, 0.01811, 0.7679, 0.01823, 0.7677, 0.01818, 0.7678, 0.01807, 0.7678, 0.01807, 0.7677, 0.01818, 0.7676, 0.01814, 0.7677, 0.01803, 0.7677, 0.01803, 0.7676, 0.01814, 0.7676, 0.01809, 0.7676, 0.01799, 0.7676, 0.01799, 0.7676, 0.01809, 0.7675, 0.01805, 0.7676, 0.01795, 0.7691, 0.01841, 0.7691, 0.01828, 0.7692, 0.01829, 0.7692, 0.01842, 0.7692, 0.01842, 0.7692, 0.01829, 0.7692, 0.01831, 0.7692, 0.01844, 0.7692, 0.01844, 0.7692, 0.01831, 0.7693, 0.01833, 0.7693, 0.01847, 0.7693, 0.01847, 0.7693, 0.01833, 0.7693, 0.01835, 0.7693, 0.01849, 0.7693, 0.01849, 0.7693, 0.01835, 0.7694, 0.01837, 0.7694, 0.0185, 0.7694, 0.0185, 0.7694, 0.01837, 0.7694, 0.01837, 0.7694, 0.01851, 0.7694, 0.01851, 0.7694, 0.01837, 0.7695, 0.01837, 0.7695, 0.01851, 0.7695, 0.01851, 0.7695, 0.01837, 0.7695, 0.01836, 0.7695, 0.0185, 0.7695, 0.0185, 0.7695, 0.01836, 0.7696, 0.01834, 0.7696, 0.01847, 0.7696, 0.01847, 0.7696, 0.01834, 0.7696, 0.01831, 0.7696, 0.01844, 0.7696, 0.01844, 0.7696, 0.01831, 0.7697, 0.01827, 0.7697, 0.0184, 0.7697, 0.0184, 0.7697, 0.01827, 0.7698, 0.01823, 0.7698, 0.01837, 0.7698, 0.01837, 0.7698, 0.01823, 0.7698, 0.01819, 0.7699, 0.01833, 0.7699, 0.01833, 0.7698, 0.01819, 0.7699, 0.01816, 0.77, 0.01828, 0.77, 0.01828, 0.7699, 0.01816, 0.77, 0.01811, 0.7701, 0.01823, 0.7701, 0.01823, 0.77, 0.01811, 0.7701, 0.01807, 0.7702, 0.01818, 0.7702, 0.01818, 0.7701, 0.01807, 0.7702, 0.01803, 0.7703, 0.01814, 0.7703, 0.01814, 0.7702, 0.01803, 0.7703, 0.01799, 0.7704, 0.01809, 0.7704, 0.01809, 0.7703, 0.01799, 0.7704, 0.01795, 0.7704, 0.01805, 0.5572, 0.1506, 0.5564, 0.1506, 0.5564, 0.1476, 0.5572, 0.1475, 0.5551, 0.154, 0.5544, 0.154, 0.5544, 0.1524, 0.5551, 0.1524, 0.3656, 0.01648, 0.3655, 0.01648, 0.3655, 0.01341, 0.3656, 0.01341])
me_cube.materials.append(mat_material)
me_cube.use_remesh_preserve_volume = False
me_cube.use_remesh_preserve_attributes = False
me_cube.use_mirror_vertex_groups = False
me_cube.update()

# ---- objects
ob_cube = bpy.data.objects.new('Cube', me_cube)

# ---- transforms, parenting, visibility, modifiers, constraints
ob_cube.location = (0.0, 0.0, 0.0)
ob_cube.scale = (0.6864, 0.6864, 0.6864)
ob_cube.lock_rotations_4d = False
ob_cube.empty_display_type = 'ARROWS'
ob_cube.lineart.crease_threshold = 0.0
_m = ob_cube.modifiers.new('Mirror', 'MIRROR')
_m.use_clip = True
_m = ob_cube.modifiers.new('Decimate', 'DECIMATE')
_m.ratio = 0.352
_m.use_collapse_triangulate = True
_m.use_symmetry = True

# ---- collection membership
col_collection_1.objects.link(ob_cube)

# ---- scene / render settings (as saved in the file)
scene.frame_start = 1; scene.frame_end = 250; scene.frame_set(1)
scene.render.engine = 'CYCLES'
scene.render.resolution_percentage = 50
scene.render.dither_intensity = 0.0
scene.cycles.use_denoising = False
scene.cycles.samples = 128
scene.cycles.sampling_pattern = 'TABULATED_SOBOL'
scene.cycles.light_sampling_threshold = 0.0
scene.cycles.use_adaptive_sampling = False
scene.cycles.use_light_tree = False
scene.cycles.blur_glossy = 0.0
scene.cycles.sample_clamp_indirect = 0.0
scene.view_settings.view_transform = 'Standard'
bpy.context.view_layer.update()

# ---- added for rendering (the .blend has no active camera and no usable light): camera, sun
cam_auto = bpy.data.cameras.new('AutoCamera')
cam_auto.lens = 50.0
cam_auto.sensor_width = 36.0
cam_auto.clip_end = 1000.0
ob_auto_camera = bpy.data.objects.new('AutoCamera', cam_auto)
scene.collection.objects.link(ob_auto_camera)
ob_auto_camera.location = (7.7935, -9.3522, 8.03861)
ob_auto_camera.rotation_euler = (1.09748, -7.21219e-08, 0.694738)
scene.camera = ob_auto_camera
light_auto_sun = bpy.data.lights.new('AutoSun', 'SUN')
light_auto_sun.energy = 3.0
light_auto_sun.angle = 0.0523599
ob_auto_sun = bpy.data.objects.new('AutoSun', light_auto_sun)
scene.collection.objects.link(ob_auto_sun)
ob_auto_sun.rotation_euler = (0.872665, 0.174533, 0.523599)
bpy.context.view_layer.update()
